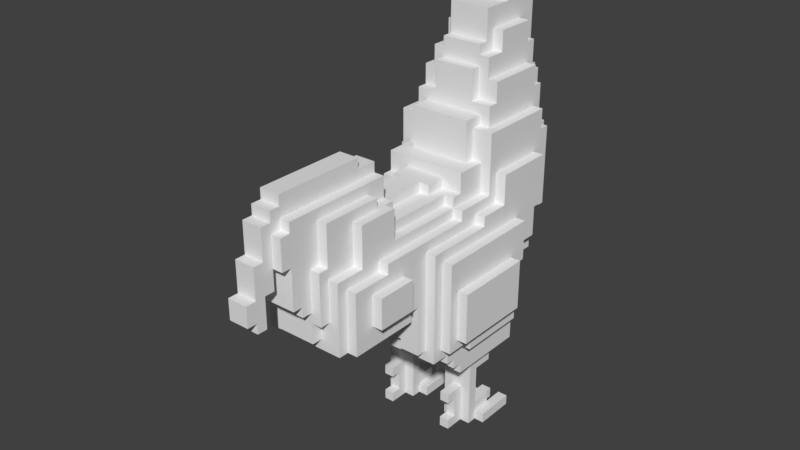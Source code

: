 # Source: rooster.blend  (saved by Blender 2.79.0; exported with 4.5.12 LTS)
import bpy
from mathutils import Matrix  # noqa: F401  (used for matrix-valued properties, if any)

bpy.ops.wm.read_factory_settings(use_empty=True)
scene = bpy.context.scene
scene.name = 'Scene'

# ---- collections
col_collection_1 = bpy.data.collections.new('Collection 1'); scene.collection.children.link(col_collection_1)

# ---- world
world_world = bpy.data.worlds.new('World'); scene.world = world_world
world_world.color = (0.05088, 0.05088, 0.05088)
world_world.use_sun_shadow = False
world_world.sun_shadow_jitter_overblur = 0.0
world_world.cycles.sampling_method = 'MANUAL'

# ---- meshes
me_rooster_bake = bpy.data.meshes.new('rooster.bake')
me_rooster_bake.from_pydata([(-7.0, 7.5, 18.0), (-8.0, 7.5, 18.0), (-8.0, -0.5, 18.0), (-7.0, -0.5, 18.0), (-6.0, 9.5, 21.0), (-7.0, 9.5, 21.0), (7.0, -0.5, 18.0), (8.0, -0.5, 18.0), (-6.0, 3.5, 21.0), (7.0, 6.5, 18.0), (8.0, 7.5, 18.0), (7.0, 7.5, 18.0), (-7.0, -1.5, 21.0), (-6.0, -1.5, 21.0), (-5.0, 13.5, 26.0), (-6.0, 13.5, 26.0), (-5.0, 9.5, 1.0), (-6.0, 9.5, 1.0), (-6.0, 7.5, 26.0), (-5.0, 7.5, 26.0), (6.0, -1.5, 21.0), (7.0, -1.5, 21.0), (-5.0, 7.5, 1.0), (-5.0, 7.5, 23.0), (-6.0, 7.5, 23.0), (-6.0, 5.5, 1.0), (-5.0, 5.5, 1.0), (-6.0, 4.5, 23.0), (-5.0, 4.5, 23.0), (-5.0, 4.5, 22.0), (-6.0, 4.5, 22.0), (-6.0, 2.5, 22.0), (7.0, 8.5, 21.0), (7.0, 9.5, 21.0), (6.0, 9.5, 21.0), (5.0, -9.5, 21.0), (6.0, -9.5, 21.0), (5.0, -6.5, 21.0), (6.0, -5.5, 21.0), (5.0, -5.5, 21.0), (5.0, -2.5, 22.0), (6.0, -2.5, 22.0), (-6.0, -2.5, 22.0), (-5.0, -2.5, 22.0), (-5.0, -5.5, 21.0), (-6.0, -5.5, 21.0), (-6.0, -9.5, 21.0), (-5.0, -9.5, 21.0), (-5.0, 14.5, 28.0), (-4.0, 14.5, 28.0), (-4.0, 15.5, 28.0), (-5.0, 15.5, 28.0), (-4.0, 14.5, 30.0), (-5.0, 14.5, 30.0), (6.0, 4.5, 22.0), (5.0, 4.5, 22.0), (5.0, 4.5, 23.0), (6.0, 4.5, 23.0), (5.0, 5.5, 1.0), (6.0, 5.5, 1.0), (5.0, 7.5, 1.0), (6.0, 7.5, 23.0), (5.0, 7.5, 23.0), (5.0, 7.5, 26.0), (6.0, 7.5, 26.0), (6.0, 9.5, 1.0), (5.0, 9.5, 1.0), (-4.0, 7.5, 30.0), (-5.0, 6.5, 30.0), (6.0, 13.5, 26.0), (5.0, 13.5, 26.0), (4.0, -11.5, 22.0), (5.0, -11.5, 22.0), (-4.0, 6.5, 2.0), (-5.0, 7.5, 2.0), (-4.0, 6.5, 24.0), (-5.0, 6.5, 24.0), (5.0, -9.5, 22.0), (5.0, -7.5, 22.0), (4.0, -7.5, 22.0), (-5.0, 5.5, 2.0), (-4.0, 5.5, 2.0), (4.0, -7.5, 23.0), (5.0, -7.5, 23.0), (-5.0, 2.5, 24.0), (-4.0, 2.5, 24.0), (5.0, 2.5, 23.0), (4.0, 2.5, 23.0), (4.0, 2.5, 24.0), (5.0, 2.5, 24.0), (-4.0, 2.5, 23.0), (-5.0, 2.5, 23.0), (4.0, 5.5, 2.0), (5.0, 5.5, 2.0), (4.0, 6.5, 2.0), (5.0, 6.5, 24.0), (4.0, 6.5, 24.0), (5.0, 7.5, 2.0), (5.0, 6.5, 30.0), (4.0, 7.5, 30.0), (-5.0, -6.5, 23.0), (-5.0, -7.5, 23.0), (-4.0, -7.5, 23.0), (-4.0, -7.5, 22.0), (-5.0, -7.5, 22.0), (-5.0, -11.5, 22.0), (-4.0, -11.5, 22.0), (-3.0, 15.5, 28.0), (-3.0, 16.5, 28.0), (-4.0, 16.5, 28.0), (-4.0, 14.5, 32.0), (-3.0, 14.5, 32.0), (-3.0, 15.5, 32.0), (-4.0, 15.5, 32.0), (-3.0, 14.5, 34.0), (-4.0, 14.5, 34.0), (5.0, 14.5, 30.0), (4.0, 14.5, 30.0), (4.0, 14.5, 28.0), (5.0, 14.5, 28.0), (5.0, 15.5, 28.0), (4.0, 15.5, 28.0), (3.0, -12.5, 23.0), (4.0, -12.5, 23.0), (4.0, -9.5, 23.0), (3.0, -9.5, 23.0), (3.0, -9.5, 27.0), (4.0, -9.5, 27.0), (3.0, -6.5, 27.0), (4.0, -5.5, 27.0), (3.0, -5.5, 27.0), (3.0, -5.5, 24.0), (4.0, -5.5, 24.0), (-4.0, 8.5, 34.0), (-3.0, 8.5, 34.0), (3.0, 2.5, 24.0), (3.0, 2.5, 1.0), (4.0, 2.5, 1.0), (4.0, 3.5, 1.0), (3.0, 3.5, 1.0), (3.0, 2.5, 4.0), (4.0, 2.5, 4.0), (3.0, 2.5, 25.0), (4.0, 2.5, 25.0), (4.0, 3.5, 25.0), (4.0, 4.5, 4.0), (3.0, 4.5, 4.0), (4.0, 3.5, 27.0), (3.0, 5.5, 27.0), (-3.0, 9.5, 1.0), (-4.0, 9.5, 1.0), (-4.0, 7.5, 32.0), (-4.0, 8.5, 32.0), (4.0, 6.5, 27.0), (3.0, 6.5, 27.0), (3.0, 6.5, 2.0), (3.0, 6.5, 30.0), (3.0, 7.5, 30.0), (3.0, 7.5, 1.0), (4.0, 7.5, 1.0), (4.0, 7.5, 32.0), (4.0, 8.5, 32.0), (4.0, 9.5, 1.0), (3.0, 9.5, 1.0), (3.0, 8.5, 34.0), (4.0, 8.5, 34.0), (-4.0, 7.5, 1.0), (-3.0, 7.5, 1.0), (-3.0, 6.5, 30.0), (-3.0, 7.5, 30.0), (-3.0, 6.5, 2.0), (-3.0, 5.5, 27.0), (-3.0, 6.5, 27.0), (-4.0, 6.5, 27.0), (4.0, 14.5, 34.0), (3.0, 14.5, 34.0), (3.0, 14.5, 32.0), (4.0, 14.5, 32.0), (4.0, 15.5, 32.0), (3.0, 15.5, 32.0), (3.0, 15.5, 28.0), (4.0, 16.5, 28.0), (3.0, 16.5, 28.0), (2.0, -13.5, 24.0), (3.0, -13.5, 24.0), (3.0, -12.5, 24.0), (2.0, -12.5, 24.0), (-4.0, 3.5, 27.0), (2.0, -12.5, 28.0), (3.0, -12.5, 28.0), (-3.0, 4.5, 4.0), (-4.0, 4.5, 4.0), (-4.0, 2.5, 25.0), (-3.0, 2.5, 25.0), (-4.0, 3.5, 25.0), (3.0, -6.5, 28.0), (2.0, -6.5, 28.0), (2.0, -6.5, 27.0), (3.0, -4.5, 27.0), (2.0, -4.5, 27.0), (3.0, -4.5, 25.0), (-4.0, 2.5, 4.0), (-3.0, 2.5, 4.0), (-4.0, 2.5, 1.0), (-3.0, 2.5, 1.0), (-3.0, 3.5, 1.0), (-4.0, 3.5, 1.0), (-3.0, 2.5, 24.0), (2.0, 1.5, 25.0), (2.0, 3.5, 25.0), (2.0, 5.5, 2.0), (3.0, 5.5, 2.0), (3.0, 5.5, 31.0), (2.0, 7.5, 2.0), (3.0, 7.5, 31.0), (2.0, 7.5, 32.0), (2.0, 8.5, 32.0), (2.0, 8.5, 36.0), (3.0, 8.5, 36.0), (3.0, 10.5, 36.0), (2.0, 10.5, 36.0), (2.0, 10.5, 38.0), (3.0, 10.5, 38.0), (-4.0, -5.5, 24.0), (-3.0, -5.5, 24.0), (-3.0, -6.5, 27.0), (-3.0, -5.5, 27.0), (-4.0, -5.5, 27.0), (3.0, 14.5, 38.0), (2.0, 14.5, 38.0), (2.0, 14.5, 36.0), (3.0, 14.5, 36.0), (3.0, 15.5, 36.0), (2.0, 15.5, 36.0), (2.0, 15.5, 33.0), (3.0, 15.5, 33.0), (3.0, 16.5, 33.0), (2.0, 16.5, 33.0), (-4.0, -9.5, 27.0), (-3.0, -9.5, 27.0), (2.0, 16.5, 28.0), (3.0, 17.5, 28.0), (2.0, 17.5, 28.0), (-3.0, -9.5, 23.0), (-4.0, -9.5, 23.0), (1.0, -16.5, 28.0), (2.0, -16.5, 28.0), (2.0, -15.5, 28.0), (1.0, -15.5, 28.0), (1.0, -15.5, 29.0), (2.0, -15.5, 29.0), (-4.0, -12.5, 23.0), (-3.0, -12.5, 23.0), (-2.0, 16.5, 28.0), (-2.0, 17.5, 28.0), (-3.0, 17.5, 28.0), (-3.0, 15.5, 33.0), (-2.0, 15.5, 33.0), (-2.0, 16.5, 33.0), (-3.0, 16.5, 33.0), (-3.0, 14.5, 36.0), (-2.0, 14.5, 36.0), (-2.0, 15.5, 36.0), (-3.0, 15.5, 36.0), (-2.0, 14.5, 38.0), (-3.0, 14.5, 38.0), (2.0, -4.5, 29.0), (1.0, -4.5, 29.0), (1.0, -4.5, 25.0), (1.0, 1.5, 25.0), (1.0, 1.5, 26.0), (2.0, 1.5, 26.0), (2.0, 3.5, 26.0), (-3.0, 10.5, 38.0), (-2.0, 10.5, 38.0), (1.0, 5.5, 1.0), (2.0, 5.5, 1.0), (2.0, 7.5, 1.0), (-2.0, 10.5, 36.0), (-3.0, 10.5, 36.0), (2.0, 7.5, 35.0), (2.0, 8.5, 35.0), (2.0, 9.5, 1.0), (1.0, 9.5, 1.0), (2.0, 8.5, 37.0), (2.0, 9.5, 37.0), (-3.0, 8.5, 36.0), (-2.0, 8.5, 36.0), (2.0, 9.5, 40.0), (2.0, 12.5, 40.0), (2.0, 12.5, 41.0), (1.0, 13.5, 41.0), (2.0, 15.5, 41.0), (1.0, 15.5, 41.0), (-2.0, 7.5, 32.0), (-2.0, 8.5, 32.0), (1.0, 15.5, 40.0), (2.0, 15.5, 40.0), (2.0, 16.5, 40.0), (1.0, 16.5, 40.0), (2.0, 17.5, 33.0), (-3.0, 7.5, 31.0), (1.0, -19.5, 23.0), (1.0, -18.5, 23.0), (1.0, -18.5, 26.0), (1.0, -17.5, 26.0), (1.0, -17.5, 29.0), (1.0, -16.5, 29.0), (1.0, -16.5, 30.0), (1.0, -15.5, 30.0), (-2.0, 7.5, 2.0), (-3.0, 5.5, 31.0), (1.0, -15.5, 31.0), (-3.0, 5.5, 2.0), (-2.0, 5.5, 2.0), (1.0, -6.5, 31.0), (1.0, -6.5, 30.0), (1.0, -4.5, 30.0), (1.0, -4.5, 26.0), (-2.0, 3.5, 25.0), (-2.0, 1.5, 25.0), (1.0, 12.5, 44.0), (1.0, 15.5, 44.0), (1.0, 15.5, 43.0), (1.0, 16.5, 43.0), (1.0, 16.5, 41.0), (1.0, 17.5, 41.0), (1.0, 17.5, 40.0), (1.0, 19.5, 40.0), (-1.0, -19.5, 23.0), (-1.0, -18.5, 23.0), (-1.0, -18.5, 26.0), (-1.0, -17.5, 26.0), (-1.0, -17.5, 29.0), (-1.0, -16.5, 29.0), (-1.0, -16.5, 30.0), (-1.0, -15.5, 30.0), (-3.0, -4.5, 25.0), (-1.0, -15.5, 31.0), (-2.0, -4.5, 27.0), (-3.0, -4.5, 27.0), (-2.0, -6.5, 27.0), (-2.0, -6.5, 28.0), (-3.0, -6.5, 28.0), (-1.0, -6.5, 31.0), (-1.0, -6.5, 30.0), (-1.0, -4.5, 30.0), (-1.0, -4.5, 26.0), (-1.0, 1.5, 26.0), (-3.0, -12.5, 28.0), (-2.0, -12.5, 28.0), (-3.0, -13.5, 24.0), (-2.0, -13.5, 24.0), (-2.0, -12.5, 24.0), (-3.0, -12.5, 24.0), (-2.0, 17.5, 33.0), (-2.0, 15.5, 40.0), (-1.0, 15.5, 40.0), (-1.0, 16.5, 40.0), (-2.0, 16.5, 40.0), (-1.0, 13.5, 41.0), (-1.0, 15.5, 41.0), (-2.0, 15.5, 41.0), (-1.0, 12.5, 44.0), (-1.0, 15.5, 44.0), (-1.0, 15.5, 43.0), (-1.0, 16.5, 43.0), (-1.0, 16.5, 41.0), (-1.0, 17.5, 41.0), (-1.0, 17.5, 40.0), (-2.0, 12.5, 41.0), (-1.0, 19.5, 40.0), (-2.0, -16.5, 28.0), (-1.0, -16.5, 28.0), (-1.0, -15.5, 28.0), (-2.0, -15.5, 28.0), (-2.0, -15.5, 29.0), (-1.0, -15.5, 29.0), (-2.0, 12.5, 40.0), (-1.0, -4.5, 29.0), (-2.0, -4.5, 29.0), (-1.0, -4.5, 25.0), (-2.0, 9.5, 40.0), (-1.0, 1.5, 25.0), (-2.0, 1.5, 26.0), (-2.0, 3.5, 26.0), (-2.0, 5.5, 1.0), (-1.0, 5.5, 1.0), (-2.0, 8.5, 37.0), (-2.0, 9.5, 37.0), (-2.0, 7.5, 1.0), (-1.0, 9.5, 1.0), (-2.0, 9.5, 1.0), (-2.0, 7.5, 35.0), (-2.0, 8.5, 35.0), (8.0, -0.5, 13.0), (8.0, 7.5, 13.0), (7.0, -1.5, 12.0), (7.0, -0.5, 13.0), (-5.0, 9.5, 0.0), (7.0, 1.5, 12.0), (-5.0, 7.5, 0.0), (7.0, 1.5, 11.0), (7.0, 7.5, 13.0), (7.0, 8.5, 11.0), (7.0, 8.5, 16.0), (7.0, 7.5, 16.0), (7.0, 8.5, 17.0), (7.0, 9.5, 17.0), (6.0, -9.5, 18.0), (6.0, -5.5, 18.0), (6.0, -2.5, 11.0), (6.0, -1.5, 12.0), (6.0, -0.5, 11.0), (6.0, -0.5, 10.0), (6.0, 0.5, 10.0), (6.0, 0.5, 11.0), (6.0, 0.5, 9.0), (6.0, 1.5, 9.0), (6.0, 1.5, 11.0), (6.0, 1.0, 10.5), (6.0, 1.5, 12.0), (6.0, 1.5, 8.0), (6.0, 5.5, 0.0), (6.0, 8.5, 11.0), (6.0, 9.5, 0.0), (6.0, 9.5, 8.0), (6.0, 9.5, 13.0), (6.0, 8.5, 13.0), (6.0, 9.5, 16.0), (6.0, 9.5, 17.0), (6.0, 8.5, 17.0), (6.0, 10.5, 16.0), (6.0, 10.5, 18.0), (6.0, 12.5, 18.0), (6.0, 12.5, 21.0), (6.0, 13.5, 21.0), (5.0, -11.5, 16.0), (5.0, -9.5, 18.0), (5.0, -9.0, 21.5), (5.0, -5.5, 18.0), (5.0, -4.5, 16.0), (5.0, -4.5, 17.0), (5.0, -5.0, 21.5), (5.0, -3.5, 17.0), (5.0, -3.5, 12.0), (5.0, -2.5, 12.0), (5.0, -2.5, 20.0), (5.0, 3.5, 7.0), (5.0, 4.5, 7.0), (5.0, 3.5, 8.0), (5.0, 4.5, 0.0), (5.0, 5.5, 0.0), (5.0, 5.5, 6.0), (5.0, 7.5, 6.0), (5.0, 7.5, 7.0), (5.0, 9.5, 7.0), (5.0, 9.5, 8.0), (5.0, 10.5, 8.0), (5.0, 10.5, 15.0), (5.0, 10.5, 16.0), (5.0, 9.5, 16.0), (5.0, 11.5, 15.0), (5.0, 11.5, 16.0), (5.0, 10.5, 18.0), (5.0, 12.5, 18.0), (5.0, 13.5, 16.0), (5.0, 13.5, 20.0), (5.0, 13.5, 21.0), (5.0, 12.5, 21.0), (5.0, 15.5, 20.0), (4.0, -12.5, 16.0), (4.0, -11.5, 16.0), (4.0, -7.5, 15.0), (4.0, -7.5, 16.0), (4.0, -4.5, 15.0), (4.0, -4.5, 16.0), (4.0, -3.5, 16.0), (4.0, -3.5, 17.0), (4.0, -4.5, 17.0), (4.0, 2.5, 0.0), (4.0, 2.5, 3.0), (4.0, 3.5, 3.0), (4.0, 4.5, 0.0), (-3.0, 9.5, 0.0), (4.0, 6.5, 6.0), (4.0, 5.5, 6.0), (4.0, 7.5, 0.0), (4.0, 9.5, 0.0), (-3.0, 7.5, 0.0), (4.0, 13.5, 17.0), (4.0, 13.5, 20.0), (4.0, 15.5, 17.0), (4.0, 15.5, 19.0), (4.0, 15.5, 20.0), (-3.0, 6.5, 6.0), (-3.0, 5.5, 6.0), (4.0, 16.5, 19.0), (3.0, -13.5, 19.0), (3.0, -12.5, 19.0), (-3.0, 3.5, 3.0), (-3.0, 4.5, 0.0), (3.0, -7.5, 14.0), (3.0, -7.5, 15.0), (3.0, -4.5, 14.0), (3.0, -4.5, 15.0), (-3.0, 2.5, 3.0), (-3.0, 2.5, 0.0), (-3.0, -3.5, 12.0), (-3.0, -2.5, 12.0), (-3.0, -2.5, 13.0), (-3.0, -3.5, 13.0), (3.0, 16.5, 21.0), (3.0, 17.5, 21.0), (2.0, -16.5, 25.0), (2.0, -15.5, 25.0), (2.0, -15.5, 21.0), (2.0, -14.5, 21.0), (2.0, -14.5, 20.0), (2.0, -13.5, 20.0), (2.0, -13.5, 17.0), (2.0, -12.5, 17.0), (2.0, -12.5, 19.0), (2.0, -13.5, 19.0), (2.0, -4.5, 15.0), (2.0, -3.5, 15.0), (2.0, -3.5, 16.0), (2.0, -4.5, 16.0), (2.0, 7.5, 0.0), (2.0, 9.5, 0.0), (-2.0, 10.5, 14.0), (-2.0, 9.5, 14.0), (-2.0, 9.5, 9.0), (-2.0, 9.5, 8.0), (-2.0, 10.5, 8.0), (-2.0, 9.5, 7.0), (1.0, -19.5, 21.0), (1.0, -18.5, 21.0), (-2.0, 7.5, 7.0), (1.0, -18.5, 20.0), (1.0, -17.5, 20.0), (1.0, -17.5, 23.0), (1.0, -16.5, 23.0), (1.0, -16.5, 25.0), (-2.0, 7.5, 6.0), (-2.0, 5.5, 6.0), (-2.0, 4.5, 7.0), (-2.0, 4.5, 0.0), (-2.0, 5.5, 0.0), (-2.0, 3.5, 8.0), (-2.0, 3.5, 7.0), (-2.0, 1.5, 8.0), (-2.0, 1.5, 9.0), (1.0, 12.5, 42.0), (1.0, 13.5, 42.0), (1.0, 16.5, 38.0), (1.0, 17.5, 38.0), (1.0, 17.5, 39.0), (1.0, 19.5, 39.0), (-1.0, -2.5, 11.0), (-1.0, -2.5, 12.0), (-1.0, -0.5, 11.0), (-1.0, -0.5, 10.0), (-1.0, 0.5, 10.0), (-1.0, 0.5, 9.0), (-1.0, 5.5, 0.0), (-1.0, 6.5, 12.0), (-1.0, 6.5, 14.0), (-1.0, 9.5, 14.0), (-1.0, 9.5, 9.0), (-1.0, 9.5, 0.0), (-8.0, 7.5, 13.0), (-7.0, 7.5, 13.0), (-7.0, 9.5, 17.0), (-6.0, 9.5, 17.0), (-7.0, 8.5, 17.0), (-6.0, 8.5, 17.0), (-7.0, 8.5, 11.0), (-6.0, 8.5, 11.0), (-6.0, 13.5, 21.0), (-5.0, 13.5, 21.0), (-6.0, 12.5, 21.0), (-5.0, 12.5, 21.0), (-6.0, 12.5, 18.0), (-5.0, 12.5, 18.0), (-6.0, 10.5, 18.0), (-5.0, 10.5, 18.0), (-6.0, 10.5, 16.0), (-5.0, 10.5, 16.0), (-6.0, 9.5, 16.0), (-5.0, 9.5, 16.0), (-6.0, 9.5, 8.0), (-5.0, 9.5, 8.0), (-6.0, 9.5, 0.0), (-5.0, -5.5, 19.0), (-6.0, -5.5, 18.0), (-5.0, -5.5, 18.0), (-5.0, 15.5, 20.0), (-4.0, 15.5, 20.0), (-5.0, 13.5, 20.0), (-4.0, 13.5, 20.0), (-4.0, 13.5, 17.0), (-5.0, 13.5, 16.0), (-5.0, 11.5, 15.0), (-5.0, 11.5, 16.0), (5.0, 9.5, 0.0), (-5.0, 10.5, 15.0), (-5.0, 10.5, 8.0), (-5.0, 9.5, 7.0), (-5.0, 7.5, 6.0), (-5.0, 7.5, 7.0), (-4.0, 7.5, 0.0), (-5.0, 5.5, 6.0), (-4.0, 5.5, 6.0), (5.0, 7.5, 0.0), (-5.0, -4.5, 16.0), (-5.0, -4.5, 17.0), (-4.0, -4.5, 17.0), (-4.0, -4.5, 16.0), (-3.0, 16.5, 21.0), (-4.0, 16.5, 19.0), (-4.0, 15.5, 19.0), (-4.0, 15.5, 17.0), (-4.0, 9.5, 0.0), (3.0, 6.5, 6.0), (3.0, 9.5, 0.0), (-4.0, 6.5, 6.0), (2.0, 5.5, 6.0), (3.0, 5.5, 6.0), (3.0, 7.5, 0.0), (2.0, 7.5, 6.0), (2.0, 7.5, 7.0), (2.0, 9.5, 7.0), (2.0, 9.5, 8.0), (2.0, 10.5, 8.0), (2.0, 10.5, 14.0), (-4.0, -4.5, 15.0), (-3.0, -4.5, 15.0), (-3.0, 17.5, 21.0), (1.0, 9.5, 0.0), (1.0, 9.5, 9.0), (2.0, 9.5, 9.0), (1.0, 9.5, 14.0), (2.0, 9.5, 14.0), (-2.0, 7.5, 0.0), (1.0, 6.5, 12.0), (1.0, 6.5, 14.0), (-1.0, -17.5, 20.0), (-1.0, -17.5, 23.0), (-1.0, -16.5, 23.0), (-1.0, -16.5, 25.0), (-2.0, -4.5, 16.0), (-2.0, -4.5, 15.0), (-3.0, -4.5, 14.0), (-1.0, 16.5, 38.0), (-1.0, 17.5, 38.0), (-1.0, 17.5, 39.0), (-1.0, 19.5, 39.0), (-2.0, 9.5, 0.0), (-7.0, 4.5, 13.0), (-8.0, -0.5, 13.0), (-7.0, -0.5, 13.0), (-7.0, 6.5, 11.0), (-7.0, 1.5, 11.0), (-6.0, 1.5, 11.0), (-7.0, 1.5, 12.0), (-6.0, 1.5, 12.0), (-6.0, -0.5, 12.0), (-7.0, -1.5, 12.0), (-6.0, -1.5, 12.0), (-6.0, 5.5, 0.0), (-5.0, 5.5, 0.0), (-5.0, 3.5, 8.0), (-6.0, 1.5, 8.0), (-6.0, 0.5, 9.0), (-6.0, 1.5, 9.0), (-6.0, -0.5, 10.0), (-6.0, 0.5, 10.0), (-6.0, -1.5, 11.0), (-6.0, -0.5, 11.0), (-6.0, -2.5, 11.0), (-6.0, -9.5, 18.0), (-5.0, -9.5, 18.0), (-5.0, 4.5, 0.0), (-4.0, 4.5, 0.0), (-5.0, 3.5, 7.0), (-5.0, 4.5, 7.0), (-5.0, -3.5, 12.0), (-5.0, -2.5, 12.0), (-5.0, -3.5, 17.0), (-4.0, -3.5, 17.0), (-4.0, -7.5, 16.0), (-5.0, -11.5, 16.0), (-4.0, -11.5, 16.0), (3.0, -3.5, 12.0), (3.0, -2.5, 12.0), (3.0, 2.5, 0.0), (3.0, 2.5, 3.0), (3.0, 3.5, 3.0), (3.0, 4.5, 0.0), (-4.0, 2.5, 3.0), (-4.0, 3.5, 3.0), (-4.0, 2.5, 0.0), (3.0, -2.5, 13.0), (3.0, -3.5, 13.0), (2.0, 1.5, 9.0), (2.0, 1.5, 8.0), (2.0, 3.5, 8.0), (2.0, 3.5, 7.0), (2.0, 4.5, 7.0), (2.0, 4.5, 0.0), (2.0, 5.5, 0.0), (-4.0, -3.5, 16.0), (-4.0, -7.5, 15.0), (-3.0, -7.5, 15.0), (-4.0, -12.5, 16.0), (1.0, -2.5, 11.0), (1.0, -0.5, 11.0), (1.0, -0.5, 10.0), (1.0, 0.5, 10.0), (1.0, 0.5, 9.0), (1.0, 5.5, 0.0), (1.0, -2.5, 12.0), (-1.0, -19.5, 21.0), (-1.0, -18.5, 21.0), (-1.0, -18.5, 20.0), (-2.0, -3.5, 16.0), (-3.0, -7.5, 14.0), (-3.0, -13.5, 19.0), (-3.0, -12.5, 19.0), (-2.0, -12.5, 19.0), (-2.0, -13.5, 19.0), (-1.0, 12.5, 42.0), (-1.0, 13.5, 42.0), (-2.0, -16.5, 25.0), (-2.0, -15.5, 25.0), (-2.0, -15.5, 21.0), (-2.0, -14.5, 21.0), (-2.0, -14.5, 20.0), (-2.0, -13.5, 20.0), (-2.0, -13.5, 17.0), (-2.0, -12.5, 17.0), (-2.0, -3.5, 15.0), (-7.0, -1.5, 14.0), (-7.0, -0.5, 14.0), (-5.0, -2.5, 20.0)], [], [(3, 0, 1, 2), (319, 320, 384, 385), (4, 5, 12, 13, 8), (56, 57, 61, 62), (15, 18, 19, 14), (21, 32, 33, 34, 20), (37, 35, 36, 38, 39), (31, 42, 43, 29, 30), (40, 41, 54, 55), (45, 46, 47, 44), (51, 48, 49, 50), (312, 309, 308, 307, 306, 305, 304, 303, 302, 536, 537, 539, 540, 541, 542, 543, 245, 248, 249, 267, 317, 316, 315), (59, 65, 66, 60, 58), (64, 69, 70, 63), (169, 67, 52, 53, 68, 168), (73, 170, 313, 314, 310, 74, 80, 81), (83, 86, 87, 82), (608, 592, 533, 535), (75, 76, 84, 85), (102, 90, 91, 100, 101), (94, 92, 93, 97, 213, 210, 211, 155), (99, 157, 156, 98, 116, 117), (103, 104, 105, 106), (109, 50, 107, 108), (112, 113, 110, 111), (121, 118, 119, 120), (123, 124, 125, 122), (127, 129, 130, 198, 199, 197, 128, 126), (509, 510, 511, 508), (711, 721, 639, 529, 528, 629, 625, 488, 487, 614, 605, 425, 423, 452, 451, 483, 480, 696, 699, 710), (139, 136, 137, 138), (160, 161, 216, 215), (158, 159, 162, 163), (164, 165, 174, 175), (150, 166, 167, 149), (686, 685, 672, 592, 608, 610, 609, 612, 80, 74, 22, 26, 671, 683), (182, 180, 121, 181), (131, 132, 88, 135), (189, 195, 196, 188), (206, 203, 204, 205), (217, 218, 219, 220), (229, 221, 222, 228), (231, 232, 233, 230), (444, 478, 477, 526, 525, 742, 726, 712, 690, 689, 687, 508, 511, 704, 694, 445), (242, 240, 182, 241), (243, 244, 251, 252), (341, 225, 343, 342), (253, 254, 255, 108), (258, 259, 256, 257), (263, 260, 261, 262), (265, 273, 274, 264), (394, 393, 280, 281), (279, 286, 287, 278), (259, 108, 107, 112, 111, 114, 134, 286, 279, 273, 265, 260, 263, 256), (360, 361, 362, 370, 290, 292, 293, 291), (297, 298, 299, 296), (305, 332, 331, 304), (317, 346, 345, 316), (326, 368, 367, 325), (53, 52, 49, 48), (307, 334, 333, 306), (315, 344, 338, 312), (341, 339, 340, 226, 227, 238, 239, 225), (270, 271, 272, 385, 384, 348, 347, 318), (354, 351, 352, 353), (357, 358, 359, 356), (355, 258, 237, 300), (373, 374, 375, 372), (377, 379, 380, 376), (238, 227, 223, 85, 90, 102, 103, 106, 693, 715, 251, 244), (386, 387, 391, 392, 390), (557, 558, 328, 327, 326, 325, 324, 323, 322, 321, 553, 554, 291, 293, 296, 299, 555, 556), (396, 10, 7, 395), (401, 399, 16, 22), (248, 245, 246, 247), (714, 727, 502, 503, 473, 474, 691, 713), (275, 721, 711, 276), (33, 32, 9, 11, 406, 405, 407, 408), (36, 409, 410, 38), (59, 423, 425, 65), (729, 730, 731, 728), (71, 72, 77, 78, 79), (445, 446, 447, 443, 37, 39, 440, 438, 35, 439, 77, 72, 437, 441, 442, 444), (308, 309, 336, 335), (698, 139, 138, 482), (658, 644, 390, 392), (459, 462, 463, 466, 467, 470, 120, 119, 116, 98, 95, 89, 86, 83, 78, 77, 439, 35, 37, 443, 447, 40, 55, 56, 62, 63, 70, 468, 469, 465, 464, 460, 461, 457, 458), (538, 535, 533, 534, 530, 531, 532, 552, 551, 549, 550, 546, 547, 548, 386, 390, 310, 314, 545, 544), (618, 636, 713, 691), (327, 328, 371, 369), (583, 584, 586, 585), (236, 237, 234, 235), (202, 190, 191, 201), (669, 668, 665, 666, 667), (436, 69, 64, 61, 57, 54, 41, 411, 413, 414, 415, 416, 420, 419, 421, 412, 20, 34, 430, 431, 428, 427, 429, 432, 433, 434, 435), (479, 476, 477, 478), (71, 79, 82, 87, 88, 132, 129, 127, 124, 123, 471, 472), (481, 482, 138, 137, 480, 483, 145, 141), (153, 147, 144, 143, 88, 96), (486, 92, 94, 485), (117, 118, 121, 178, 177, 174, 165, 161, 160, 99), (322, 364, 363, 321), (484, 149, 167, 489), (170, 495, 496, 313), (511, 510, 703, 704), (502, 504, 505, 503), (500, 205, 204, 507, 501, 190, 202, 506), (130, 131, 135, 142, 200, 198), (212, 148, 154, 156, 157, 214), (231, 228, 222, 219, 218, 164, 175, 176, 179, 180, 182, 236, 235, 232), (182, 512, 513, 241), (522, 523, 520, 521), (520, 740, 741, 521), (266, 250, 247, 246, 514, 515, 516, 517, 518, 519, 183, 186, 188, 196, 197, 199), (202, 201, 700, 506), (527, 524, 525, 526), (277, 528, 529, 282), (215, 216, 281, 280), (271, 208, 209, 272), (349, 350, 342, 343), (268, 200, 142, 143, 144, 209, 208, 269), (376, 375, 374, 377), (275, 276, 277, 282, 283), (318, 268, 269, 270), (588, 586, 584, 582, 580, 14, 19, 23, 28, 29, 43, 745, 594, 44, 100, 91, 84, 76, 68, 53, 48, 51, 597, 599, 602, 604, 603, 606, 607, 592, 590), (144, 147, 187, 194, 319, 385, 272, 209), (561, 559, 680, 678, 679), (564, 569, 568, 567, 566, 560, 559, 561, 562, 563), (570, 391, 387, 565), (573, 5, 4, 574), (666, 665, 663, 664), (577, 575, 576, 578), (396, 403, 406, 11, 10), (15, 14, 580, 579), (419, 420, 416, 415, 417, 418, 422, 426, 427, 428, 424), (586, 588, 587, 585), (605, 614, 60, 66), (592, 591, 589, 590), (431, 407, 405, 404, 424, 428), (494, 491, 490, 492, 493, 497, 181, 121), (6, 7, 10, 11, 9), (408, 430, 34, 33), (45, 44, 594, 596, 595), (50, 598, 597, 51), (57, 56, 55, 54), (288, 289, 378, 382), (461, 429, 427, 426, 457), (460, 464, 433, 432), (469, 435, 434, 465), (70, 69, 436, 468), (159, 487, 488, 162), (544, 609, 610, 538), (300, 237, 240, 242), (22, 74, 310, 390, 644, 489, 167, 166, 611, 401), (441, 476, 479, 442), (352, 351, 728, 731, 740, 520, 523, 498, 184, 183, 519, 739), (92, 486, 453, 93), (480, 137, 136, 696), (97, 60, 614, 487, 159, 158, 629, 528, 277, 213), (599, 600, 601, 490, 491, 467, 466, 602), (107, 50, 113, 112), (114, 111, 110, 115), (120, 470, 494, 121), (306, 333, 332, 305), (130, 129, 132, 131), (155, 624, 485, 94), (484, 623, 150, 149), (425, 605, 66, 65), (455, 454, 630, 631), (451, 449, 709, 710, 699, 146, 145, 483), (488, 625, 163, 162), (457, 456, 632, 633), (174, 177, 176, 175), (621, 493, 492, 622), (121, 180, 179, 178), (495, 170, 73, 626), (171, 172, 173, 187, 147, 153, 154, 148), (171, 148, 212, 311), (128, 197, 196, 195), (27, 28, 23, 24), (211, 210, 627, 628), (335, 334, 307, 308), (25, 26, 22, 16, 17), (231, 230, 229, 228), (235, 234, 233, 232), (237, 236, 182, 240), (577, 578, 664, 663, 662), (386, 548, 565, 387), (141, 145, 146, 140), (259, 258, 253, 108), (179, 176, 177, 178), (261, 260, 265, 264), (282, 529, 639, 283), (641, 640, 642, 643), (458, 634, 635, 530, 534, 607, 606, 459), (21, 397, 400, 402, 404, 405, 406, 403, 398, 6, 9, 32), (677, 674, 564, 563), (297, 296, 293, 292), (545, 314, 313, 496), (322, 323, 365, 364), (655, 656, 557, 556), (368, 326, 327, 369), (199, 198, 200, 268, 318, 347, 381, 337, 340, 339, 380, 379, 346, 317, 267, 266), (315, 316, 345, 344), (645, 566, 567, 646), (357, 356, 362, 361), (654, 555, 299, 298, 237, 258, 359, 358), (241, 513, 638, 255, 254, 355, 300, 242), (531, 568, 569, 532), (741, 740, 731, 730), (570, 658, 392, 391), (117, 116, 119, 118), (320, 319, 194, 192, 193, 337, 381, 383), (659, 661, 660, 571, 572), (574, 576, 575, 573), (295, 152, 151, 294), (395, 398, 403, 396), (462, 603, 604, 463), (582, 581, 579, 580), (590, 589, 587, 588), (397, 412, 421, 400), (256, 263, 262, 257), (389, 388, 284, 285), (440, 410, 409, 438), (596, 682, 681, 595), (600, 599, 597, 598), (212, 214, 301, 311), (606, 603, 462, 459), (607, 534, 533, 592), (324, 325, 367, 366), (429, 461, 460, 432), (610, 608, 535, 538), (468, 436, 435, 469), (544, 545, 496, 495, 626, 613, 612, 609), (442, 479, 478, 444), (719, 415, 414, 718), (454, 453, 486, 485, 624, 628, 627, 630), (675, 552, 532, 569, 564, 674), (126, 128, 195, 189, 185, 184, 498, 499, 122, 125), (497, 620, 109, 108, 619, 512, 182, 181), (617, 616, 689, 690), (621, 620, 497, 493), (491, 494, 470, 467), (604, 602, 466, 463), (503, 505, 475, 473), (476, 527, 526, 477), (482, 481, 697, 698), (634, 458, 457, 633), (522, 499, 498, 523), (685, 686, 546, 550), (506, 700, 701, 500), (717, 413, 411, 716), (720, 640, 641, 705, 418, 417), (676, 677, 563, 562), (456, 455, 631, 632), (687, 688, 509, 508), (618, 712, 726, 651), (381, 347, 348, 383), (637, 714, 713, 636), (601, 622, 492, 490), (647, 540, 539, 725), (517, 516, 736, 737), (722, 560, 566, 645), (96, 88, 89, 95), (616, 617, 618, 615), (638, 513, 512, 619), (654, 655, 556, 555), (537, 536, 723, 724), (504, 502, 727, 653), (524, 652, 742, 525), (613, 81, 80, 612), (359, 258, 257, 262, 261, 264, 274, 278, 287, 388, 389, 382, 378, 370, 362, 356), (224, 223, 227, 226), (553, 732, 733, 554), (558, 557, 656, 657), (543, 650, 734, 735, 515, 514), (518, 738, 739, 519), (675, 673, 551, 552), (643, 642, 646, 567, 568, 531, 530, 635), (649, 650, 543, 542), (660, 2, 1, 571), (581, 582, 584, 583), (3, 744, 743, 12, 5, 573, 575, 577, 662, 659, 572, 0), (630, 627, 210, 213, 277, 276, 711, 710, 709, 708, 707, 706, 705, 641, 643, 635, 634, 633, 632, 631), (665, 668, 743, 744, 661, 659, 662, 663), (4, 8, 31, 30, 27, 24, 18, 15, 579, 581, 583, 585, 587, 589, 591, 673, 675, 674, 677, 676, 679, 678, 667, 666, 664, 578, 576, 574), (17, 593, 670, 25), (669, 667, 678, 680, 42, 31, 8, 13), (620, 621, 622, 601, 600, 598, 50, 109), (244, 243, 239, 238), (465, 434, 433, 464), (743, 668, 669, 13, 12), (419, 424, 404, 402), (75, 173, 172, 168, 68, 76), (673, 591, 592, 672, 549, 551), (547, 501, 507, 702, 684, 683, 671, 670, 593, 399, 401, 611, 623, 484, 489, 644, 658, 570, 565, 548), (571, 1, 0, 572), (371, 328, 558, 657), (67, 151, 152, 133, 115, 110, 113, 50, 49, 52), (693, 692, 615, 618, 691, 474, 476, 441, 437, 472, 471, 715), (695, 694, 704, 703), (430, 408, 407, 431), (699, 696, 136, 139, 698, 697, 140, 146), (211, 628, 624, 155), (166, 150, 623, 611), (629, 158, 163, 625), (73, 81, 613, 626), (187, 173, 75, 85, 192, 194), (684, 702, 203, 206, 701, 700, 201, 191), (45, 595, 681, 46), (712, 618, 617, 690), (255, 638, 619, 108), (645, 646, 642, 640, 720, 719, 718, 717, 716, 722), (295, 294, 393, 394), (639, 721, 275, 283), (301, 169, 168, 172, 171, 311), (337, 193, 207, 224, 226, 340), (338, 344, 345, 346, 379, 377, 374, 373, 650, 649, 648, 647, 725, 724, 723, 329, 330, 331, 332, 333, 334, 335, 336), (727, 714, 637, 653), (449, 451, 452, 58, 60, 97, 93, 453, 454, 455, 456, 457, 450, 448), (243, 252, 729, 728, 351, 354, 349, 343, 225, 239), (253, 258, 355, 254), (363, 364, 365, 366, 367, 368, 369, 371, 657, 656, 655, 654, 358, 357, 361, 360, 733, 732), (350, 353, 352, 739, 738, 737, 736, 735, 734, 372, 375, 376, 380, 339, 341, 342), (267, 249, 250, 266), (726, 742, 652, 651), (476, 474, 473, 475), (660, 661, 744, 3, 2), (7, 6, 398, 395), (20, 412, 397, 21), (18, 24, 23, 19), (402, 400, 421, 419), (671, 26, 25, 670), (28, 27, 30, 29), (438, 409, 36, 35), (717, 718, 414, 413), (561, 679, 676, 562), (447, 446, 695, 703, 510, 509, 688, 745, 43, 42, 680, 559, 560, 722, 716, 411, 41, 40), (115, 133, 134, 114), (682, 47, 46, 681), (423, 59, 58, 452), (105, 692, 693, 106), (62, 61, 64, 63), (437, 72, 71, 472), (82, 79, 78, 83), (686, 683, 684, 191, 190, 501, 547, 546), (457, 426, 422, 706, 707, 450), (685, 550, 549, 672), (84, 91, 90, 85), (733, 360, 291, 554), (88, 87, 86, 89), (98, 156, 154, 153, 96, 95), (103, 102, 101, 104), (125, 124, 127, 126), (17, 16, 399, 593), (481, 141, 140, 697), (142, 135, 88, 143), (216, 161, 165, 164, 218, 217, 284, 388, 287, 286, 134, 133, 152, 295, 394, 281), (186, 185, 189, 188), (500, 701, 206, 205), (446, 445, 694, 695), (207, 193, 192, 85), (203, 702, 507, 204), (422, 418, 705, 706), (448, 450, 707, 708), (540, 647, 648, 541), (222, 221, 220, 219), (185, 186, 183, 184), (732, 553, 321, 363), (514, 246, 245, 543), (249, 248, 247, 250), (737, 738, 518, 517), (415, 719, 720, 417), (270, 269, 208, 271), (279, 278, 274, 273), (330, 329, 302, 303), (290, 370, 378, 289), (539, 537, 724, 725), (312, 338, 336, 309), (85, 223, 224, 207), (504, 653, 637, 636, 618, 651, 652, 524, 527, 476, 475, 505), (382, 389, 285, 288), (448, 708, 709, 449), (723, 536, 302, 329), (323, 324, 366, 365), (331, 330, 303, 304), (735, 736, 516, 515), (288, 285, 284, 217, 220, 221, 229, 230, 233, 234, 237, 298, 297, 292, 290, 289), (715, 471, 123, 122, 499, 522, 521, 741, 730, 729, 252, 251), (349, 354, 353, 350), (541, 648, 649, 542), (280, 393, 294, 151, 67, 169, 301, 214, 157, 99, 160, 215), (734, 650, 373, 372), (105, 104, 101, 100, 44, 47, 682, 596, 594, 745, 688, 687, 689, 616, 615, 692), (39, 38, 410, 440), (383, 348, 384, 320)])
_uv = me_rooster_bake.uv_layers.new(name='UVMap')
_uv.uv.foreach_set('vector', [0.9343, 0.001697, 0.9343, 0.0922, 0.923, 0.0922, 0.923, 0.001697, 0.9933, 0.8564, 0.9933, 0.879, 0.9819, 0.879, 0.9819, 0.8564, 0.9135, 0.2427, 0.9021, 0.2427, 0.9021, 0.1182, 0.9135, 0.1182, 0.9135, 0.1748, 0.7283, 0.9738, 0.7169, 0.9738, 0.7169, 0.9399, 0.7283, 0.9399, 0.7844, 0.8801, 0.7844, 0.948, 0.773, 0.948, 0.773, 0.8801, 0.9097, 0.2697, 0.9097, 0.3829, 0.9097, 0.3942, 0.8984, 0.3942, 0.8984, 0.2697, 0.4207, 0.9428, 0.4207, 0.9767, 0.4093, 0.9767, 0.4093, 0.9315, 0.4207, 0.9315, 0.9393, 0.4315, 0.9393, 0.4881, 0.9279, 0.4881, 0.9279, 0.4089, 0.9393, 0.4089, 0.9047, 0.9333, 0.8934, 0.9333, 0.8934, 0.8541, 0.9047, 0.8541, 0.9785, 0.7263, 0.9785, 0.7715, 0.9672, 0.7715, 0.9672, 0.7263, 0.7499, 0.2931, 0.7499, 0.2818, 0.7613, 0.2818, 0.7613, 0.2931, 0.5818, 0.4053, 0.5911, 0.3988, 0.5847, 0.3895, 0.594, 0.3831, 0.5875, 0.3738, 0.6155, 0.3545, 0.6091, 0.3452, 0.6371, 0.3259, 0.6306, 0.3166, 0.6493, 0.3037, 0.6557, 0.313, 0.6651, 0.3065, 0.6715, 0.3159, 0.6435, 0.3352, 0.65, 0.3445, 0.6313, 0.3573, 0.6033, 0.3767, 0.6098, 0.386, 0.6005, 0.3924, 0.6715, 0.4947, 0.6622, 0.5012, 0.6493, 0.4826, 0.64, 0.489, 0.967, 0.5487, 0.967, 0.5939, 0.9557, 0.5939, 0.9557, 0.5713, 0.9557, 0.5487, 0.949, 0.7263, 0.949, 0.7942, 0.9377, 0.7942, 0.9377, 0.7263, 0.8987, 0.1295, 0.8874, 0.1295, 0.8874, 0.2087, 0.876, 0.2087, 0.876, 0.1182, 0.8987, 0.1182, 0.2852, 0.9089, 0.2852, 0.9202, 0.2965, 0.9202, 0.2965, 0.9316, 0.2738, 0.9316, 0.2738, 0.8976, 0.2965, 0.8976, 0.2965, 0.9089, 0.9196, 0.001697, 0.9196, 0.1148, 0.9082, 0.1148, 0.9082, 0.001697, 0.03917, 0.9429, 0.05053, 0.9429, 0.05053, 0.9769, 0.03917, 0.9769, 0.9688, 0.3636, 0.9574, 0.3636, 0.9574, 0.3184, 0.9688, 0.3184, 0.9195, 0.7263, 0.9195, 0.8394, 0.9081, 0.8394, 0.9081, 0.7376, 0.9081, 0.7263, 0.01306, 0.9169, 0.02441, 0.9169, 0.02441, 0.9282, 0.001703, 0.9282, 0.001703, 0.8943, 0.02441, 0.8943, 0.02441, 0.9056, 0.01306, 0.9056, 0.3533, 0.6499, 0.342, 0.6499, 0.342, 0.6386, 0.3647, 0.6386, 0.3647, 0.7291, 0.3533, 0.7291, 0.3832, 0.9688, 0.3719, 0.9688, 0.3719, 0.9236, 0.3832, 0.9236, 0.2049, 0.9916, 0.2049, 0.9802, 0.2163, 0.9802, 0.2163, 0.9916, 0.7283, 0.9885, 0.7169, 0.9885, 0.7169, 0.9772, 0.7283, 0.9772, 0.1754, 0.9916, 0.1754, 0.9802, 0.1868, 0.9802, 0.1868, 0.9916, 0.9818, 0.612, 0.9818, 0.646, 0.9704, 0.646, 0.9704, 0.612, 0.507, 0.8489, 0.507, 0.8942, 0.4956, 0.8942, 0.4956, 0.9055, 0.4843, 0.9055, 0.4843, 0.8828, 0.4956, 0.8828, 0.4956, 0.8489, 0.7158, 0.4947, 0.7045, 0.4947, 0.7045, 0.4833, 0.7158, 0.4833, 0.172, 0.8083, 0.1607, 0.8083, 0.1607, 0.763, 0.172, 0.763, 0.172, 0.7857, 0.1834, 0.7857, 0.1834, 0.763, 0.1947, 0.763, 0.1947, 0.7857, 0.2061, 0.7857, 0.2061, 0.763, 0.2174, 0.763, 0.2174, 0.8083, 0.2061, 0.8083, 0.2061, 0.8196, 0.1947, 0.8196, 0.1947, 0.8422, 0.1834, 0.8422, 0.1834, 0.8196, 0.172, 0.8196, 0.4093, 0.9914, 0.4093, 0.9801, 0.4207, 0.9801, 0.4207, 0.9914, 0.1073, 0.9814, 0.09594, 0.9814, 0.09594, 0.9588, 0.1073, 0.9588, 0.5251, 0.9609, 0.5365, 0.9609, 0.5365, 0.9835, 0.5251, 0.9835, 0.9377, 0.7976, 0.949, 0.7976, 0.949, 0.8654, 0.9377, 0.8654, 0.9852, 0.5487, 0.9852, 0.5261, 0.9965, 0.5261, 0.9965, 0.5487, 0.814, 0.4768, 0.8253, 0.4768, 0.8253, 0.4881, 0.7572, 0.4881, 0.7572, 0.4768, 0.7799, 0.4768, 0.7799, 0.4655, 0.8026, 0.4655, 0.8026, 0.4202, 0.7799, 0.4202, 0.7799, 0.4089, 0.8026, 0.4089, 0.8026, 0.3976, 0.814, 0.3976, 0.717, 0.2931, 0.7056, 0.2931, 0.7056, 0.2818, 0.717, 0.2818, 0.9375, 0.6844, 0.9261, 0.6844, 0.9261, 0.5939, 0.9375, 0.5939, 0.3193, 0.9429, 0.3193, 0.875, 0.3306, 0.875, 0.3306, 0.9429, 0.8646, 0.2947, 0.8533, 0.2947, 0.8533, 0.2834, 0.8646, 0.2834, 0.9819, 0.9345, 0.9933, 0.9345, 0.9933, 0.9571, 0.9819, 0.9571, 0.5818, 0.974, 0.5818, 0.9288, 0.5931, 0.9288, 0.5931, 0.974, 0.949, 0.9774, 0.949, 0.9888, 0.9377, 0.9888, 0.9377, 0.9774, 0.2174, 0.6465, 0.2174, 0.6578, 0.2061, 0.6578, 0.2061, 0.6805, 0.1947, 0.6805, 0.1947, 0.7257, 0.2061, 0.7257, 0.2061, 0.7483, 0.2174, 0.7483, 0.2174, 0.7596, 0.1607, 0.7596, 0.1607, 0.737, 0.172, 0.737, 0.172, 0.6691, 0.1607, 0.6691, 0.1607, 0.6465, 0.4911, 0.9948, 0.4911, 0.9835, 0.5024, 0.9835, 0.5024, 0.9948, 0.9835, 0.4428, 0.9722, 0.4428, 0.9722, 0.4089, 0.9835, 0.4089, 0.3681, 0.9836, 0.3567, 0.9836, 0.3567, 0.9723, 0.3681, 0.9723, 0.8071, 0.974, 0.8071, 0.9854, 0.7957, 0.9854, 0.7957, 0.974, 0.4582, 0.9948, 0.4468, 0.9948, 0.4468, 0.9835, 0.4582, 0.9835, 0.2015, 0.9916, 0.1902, 0.9916, 0.1902, 0.9802, 0.2015, 0.9802, 0.9574, 0.4541, 0.9574, 0.4089, 0.9688, 0.4089, 0.9688, 0.4541, 0.01306, 0.9769, 0.001703, 0.9769, 0.001703, 0.9316, 0.01306, 0.9316, 0.9672, 0.9921, 0.9672, 0.9695, 0.9785, 0.9695, 0.9785, 0.9921, 0.7033, 0.3405, 0.7464, 0.3037, 0.7538, 0.3123, 0.7193, 0.3417, 0.7267, 0.3503, 0.7094, 0.365, 0.7538, 0.4166, 0.7365, 0.4313, 0.7218, 0.4141, 0.7045, 0.4288, 0.675, 0.3945, 0.6922, 0.3798, 0.6848, 0.3712, 0.7107, 0.3491, 0.1834, 0.8569, 0.1607, 0.8569, 0.1607, 0.8456, 0.1947, 0.8456, 0.1947, 0.8909, 0.1607, 0.8909, 0.1607, 0.8796, 0.1834, 0.8796, 0.7135, 0.9772, 0.7135, 0.9885, 0.7021, 0.9885, 0.7021, 0.9772, 0.9869, 0.3184, 0.9869, 0.2958, 0.9983, 0.2958, 0.9983, 0.3184, 0.2424, 0.9316, 0.2424, 0.9542, 0.2197, 0.9542, 0.2197, 0.9316, 0.9852, 0.6007, 0.9852, 0.5781, 0.9965, 0.5781, 0.9965, 0.6007, 0.4763, 0.9575, 0.4877, 0.9575, 0.4877, 0.9801, 0.4763, 0.9801, 0.9869, 0.4575, 0.9869, 0.4349, 0.9983, 0.4349, 0.9983, 0.4575, 0.2208, 0.6465, 0.2436, 0.6465, 0.2436, 0.7483, 0.2208, 0.7483, 0.7465, 0.4686, 0.7465, 0.4913, 0.7351, 0.4913, 0.7351, 0.4799, 0.7238, 0.4799, 0.7238, 0.4347, 0.7351, 0.4347, 0.7351, 0.4686, 0.5603, 0.8229, 0.5717, 0.8229, 0.5717, 0.8455, 0.5263, 0.8455, 0.5263, 0.8229, 0.5376, 0.8229, 0.5376, 0.755, 0.5603, 0.755, 0.432, 0.9948, 0.432, 0.9835, 0.4434, 0.9835, 0.4434, 0.9948, 0.9965, 0.7082, 0.9965, 0.7195, 0.9852, 0.7195, 0.9852, 0.7082, 0.1607, 0.9316, 0.172, 0.9316, 0.172, 0.9769, 0.1607, 0.9769, 0.6681, 0.974, 0.6681, 0.9854, 0.6567, 0.9854, 0.6567, 0.974, 0.8966, 0.6245, 0.8966, 0.5, 0.908, 0.5, 0.908, 0.6245, 0.4768, 0.4099, 0.4971, 0.3695, 0.5276, 0.3846, 0.5682, 0.3037, 0.5784, 0.3087, 0.5276, 0.4099, 0.5378, 0.415, 0.5174, 0.4555, 0.5784, 0.4858, 0.5733, 0.4959, 0.5022, 0.4605, 0.5174, 0.4302, 0.9612, 0.1669, 0.9725, 0.1669, 0.9725, 0.2121, 0.9612, 0.2121, 0.9612, 0.1895, 0.8528, 0.3837, 0.8367, 0.3997, 0.8287, 0.3917, 0.8448, 0.3757, 0.8367, 0.3677, 0.8448, 0.3597, 0.8287, 0.3437, 0.8367, 0.3357, 0.8287, 0.3277, 0.8528, 0.3037, 0.8689, 0.3197, 0.8608, 0.3277, 0.8689, 0.3357, 0.8528, 0.3517, 0.8608, 0.3597, 0.8528, 0.3677, 0.8689, 0.3837, 0.8608, 0.3917, 0.8351, 0.2087, 0.7784, 0.2087, 0.7784, 0.1182, 0.8351, 0.1182, 0.1368, 0.9588, 0.1368, 0.9814, 0.1255, 0.9814, 0.1255, 0.9588, 0.2772, 0.9836, 0.2772, 0.9723, 0.2886, 0.9723, 0.2886, 0.9836, 0.8889, 0.4144, 0.9002, 0.4144, 0.9002, 0.4823, 0.8889, 0.4823, 0.8889, 0.4936, 0.8775, 0.4936, 0.8775, 0.4031, 0.8889, 0.4031, 0.01306, 0.9802, 0.01306, 0.9916, 0.001703, 0.9916, 0.001703, 0.9802, 0.3613, 0.5107, 0.3613, 0.522, 0.3272, 0.5447, 0.3272, 0.5333, 0.3045, 0.5333, 0.3045, 0.522, 0.3159, 0.522, 0.3159, 0.5107, 0.3045, 0.8263, 0.3386, 0.8263, 0.3386, 0.8716, 0.3045, 0.8716, 0.5024, 0.9541, 0.4911, 0.9541, 0.4911, 0.9089, 0.5024, 0.9089, 0.9722, 0.4836, 0.9835, 0.4836, 0.9835, 0.4949, 0.9722, 0.4949, 0.6113, 0.9288, 0.6227, 0.9288, 0.6227, 0.9514, 0.6227, 0.974, 0.6113, 0.974, 0.2571, 0.1215, 0.2538, 0.1323, 0.167, 0.1057, 0.1591, 0.07364, 0.1695, 0.05909, 0.1662, 0.0699, 0.1987, 0.07988, 0.2121, 0.03663, 0.1795, 0.02665, 0.1724, 0.03039, 0.1687, 0.02332, 0.1753, 0.001697, 0.2405, 0.02166, 0.2171, 0.09735, 0.2062, 0.09402, 0.2029, 0.1048, 0.9965, 0.6528, 0.9852, 0.6528, 0.9852, 0.6301, 0.9965, 0.6301, 0.9934, 0.02772, 0.9934, 0.05034, 0.982, 0.05034, 0.982, 0.02772, 0.5217, 0.9609, 0.5217, 0.9835, 0.5104, 0.9835, 0.5104, 0.9609, 0.1778, 0.2629, 0.1745, 0.2737, 0.1637, 0.2704, 0.157, 0.292, 0.1136, 0.2787, 0.1069, 0.3003, 0.02007, 0.2737, 0.02341, 0.2629, 0.001703, 0.2562, 0.02842, 0.1697, 0.09353, 0.1897, 0.1069, 0.1464, 0.1177, 0.1497, 0.1511, 0.04162, 0.162, 0.04495, 0.1687, 0.02332, 0.1724, 0.03039, 0.1795, 0.02665, 0.1695, 0.05909, 0.1591, 0.07364, 0.167, 0.1057, 0.1453, 0.09901, 0.1219, 0.1747, 0.1111, 0.1714, 0.101, 0.2038, 0.06849, 0.1938, 0.04845, 0.2587, 0.1027, 0.2753, 0.1061, 0.2645, 0.1386, 0.2745, 0.1453, 0.2529, 0.167, 0.2595, 0.1703, 0.2487, 0.2571, 0.2753, 0.2538, 0.2862, 0.1845, 0.5769, 0.1633, 0.5849, 0.1593, 0.5743, 0.1486, 0.5782, 0.1247, 0.5147, 0.1353, 0.5107, 0.1553, 0.5637, 0.2403, 0.5319, 0.2443, 0.5425, 0.2231, 0.5504, 0.227, 0.561, 0.2164, 0.565, 0.2443, 0.6392, 0.2337, 0.6431, 0.2297, 0.6325, 0.2084, 0.6405, 0.2044, 0.6299, 0.2257, 0.6219, 0.2098, 0.5796, 0.1885, 0.5875, 0.9722, 0.3071, 0.9835, 0.3071, 0.9835, 0.341, 0.9722, 0.341, 0.5592, 0.9349, 0.5592, 0.9575, 0.5365, 0.9575, 0.5365, 0.9349, 0.9819, 0.8044, 0.9933, 0.8044, 0.9933, 0.827, 0.9819, 0.827, 0.4877, 0.9948, 0.4763, 0.9948, 0.4763, 0.9835, 0.4877, 0.9835, 0.9869, 0.3704, 0.9869, 0.3478, 0.9983, 0.3478, 0.9983, 0.3704, 0.3193, 0.9463, 0.3306, 0.9463, 0.3306, 0.9802, 0.3193, 0.9802, 0.3193, 0.9576, 0.1834, 0.4508, 0.1834, 0.5073, 0.1152, 0.5073, 0.1152, 0.4734, 0.08118, 0.4734, 0.08118, 0.4621, 0.001703, 0.4621, 0.001703, 0.3376, 0.02441, 0.3376, 0.02441, 0.3263, 0.03577, 0.3263, 0.03577, 0.3376, 0.04144, 0.332, 0.04712, 0.3376, 0.04712, 0.3489, 0.01306, 0.3489, 0.01306, 0.4508, 0.138, 0.4508, 0.138, 0.4055, 0.1266, 0.4055, 0.1266, 0.3603, 0.138, 0.3603, 0.138, 0.3942, 0.1493, 0.3942, 0.1493, 0.4168, 0.172, 0.4168, 0.172, 0.4508, 0.9819, 0.9865, 0.9933, 0.9865, 0.9933, 0.9978, 0.9819, 0.9978, 0.4125, 0.3442, 0.4328, 0.3846, 0.4226, 0.3897, 0.4734, 0.4909, 0.4633, 0.4959, 0.4226, 0.415, 0.3922, 0.4302, 0.3719, 0.3897, 0.4125, 0.3695, 0.3972, 0.3391, 0.4683, 0.3037, 0.4734, 0.3138, 0.8184, 0.8881, 0.8298, 0.8881, 0.8298, 0.8654, 0.8184, 0.8654, 0.8184, 0.8541, 0.8411, 0.8541, 0.8411, 0.8994, 0.8184, 0.8994, 0.7583, 0.8768, 0.7583, 0.8428, 0.781, 0.8428, 0.781, 0.8315, 0.7923, 0.8315, 0.7923, 0.8768, 0.9785, 0.8722, 0.9785, 0.9175, 0.9672, 0.9175, 0.9672, 0.8722, 0.2931, 0.8116, 0.3159, 0.8116, 0.3159, 0.823, 0.2704, 0.823, 0.2704, 0.8116, 0.2477, 0.8116, 0.2477, 0.7438, 0.2704, 0.7438, 0.2704, 0.7324, 0.2931, 0.7324, 0.2704, 0.9316, 0.2477, 0.9316, 0.2477, 0.8976, 0.2704, 0.8976, 0.2311, 0.9802, 0.2197, 0.9802, 0.2197, 0.9576, 0.2311, 0.9576, 0.9672, 0.09559, 0.9672, 0.05034, 0.9786, 0.05034, 0.9786, 0.09559, 0.06529, 0.9395, 0.05393, 0.9395, 0.05393, 0.8716, 0.06529, 0.8716, 0.9818, 0.6867, 0.9818, 0.7206, 0.9704, 0.7206, 0.9704, 0.6867, 0.1073, 0.8841, 0.1073, 0.8615, 0.09594, 0.8615, 0.09594, 0.8501, 0.1187, 0.8501, 0.1187, 0.8954, 0.09594, 0.8954, 0.09594, 0.8841, 0.8726, 0.2087, 0.8385, 0.2087, 0.8385, 0.1182, 0.8499, 0.1182, 0.8499, 0.1974, 0.8726, 0.1974, 0.1221, 0.8954, 0.1221, 0.8501, 0.1334, 0.8501, 0.1334, 0.8841, 0.1448, 0.8841, 0.1448, 0.8954, 0.6933, 0.6839, 0.676, 0.6692, 0.7056, 0.6348, 0.7228, 0.6496, 0.7376, 0.6324, 0.7548, 0.6471, 0.7105, 0.6987, 0.7278, 0.7134, 0.7204, 0.722, 0.7548, 0.7514, 0.7475, 0.76, 0.7044, 0.7232, 0.7117, 0.7146, 0.6859, 0.6925, 0.7135, 0.8573, 0.7135, 0.9365, 0.7021, 0.9365, 0.7021, 0.8573, 0.1402, 0.9588, 0.1516, 0.9588, 0.1516, 0.9814, 0.1402, 0.9814, 0.2049, 0.9769, 0.2049, 0.9316, 0.2163, 0.9316, 0.2163, 0.9769, 0.6126, 0.2766, 0.6126, 0.1522, 0.6239, 0.1522, 0.6239, 0.1408, 0.658, 0.1408, 0.658, 0.1522, 0.7034, 0.1522, 0.7034, 0.1635, 0.7148, 0.1635, 0.7148, 0.1748, 0.6694, 0.1748, 0.6694, 0.1861, 0.6239, 0.1861, 0.6239, 0.254, 0.6353, 0.254, 0.6353, 0.2766, 0.1607, 0.9802, 0.172, 0.9802, 0.172, 0.9916, 0.1607, 0.9916, 0.09594, 0.9848, 0.1073, 0.9848, 0.1073, 0.9961, 0.09594, 0.9961, 0.1107, 0.9588, 0.1221, 0.9588, 0.1221, 0.9814, 0.1107, 0.9814, 0.9873, 0.1895, 0.9759, 0.1895, 0.9759, 0.1556, 0.9873, 0.1556, 0.982, 0.05374, 0.9934, 0.05374, 0.9934, 0.07636, 0.982, 0.07636, 0.9316, 0.1182, 0.943, 0.1182, 0.943, 0.1861, 0.9316, 0.1861, 0.8769, 0.6285, 0.8994, 0.6317, 0.8881, 0.7101, 0.8994, 0.7117, 0.8978, 0.7229, 0.8753, 0.7197, 0.8785, 0.6973, 0.8673, 0.6957, 0.2886, 0.987, 0.2886, 0.9983, 0.2772, 0.9983, 0.2772, 0.987, 0.8071, 0.9707, 0.7957, 0.9707, 0.7957, 0.948, 0.7957, 0.9254, 0.8071, 0.9254, 0.9377, 0.8688, 0.949, 0.8688, 0.949, 0.9367, 0.9377, 0.9367, 0.4258, 0.04245, 0.4041, 0.04911, 0.3975, 0.02748, 0.3649, 0.03746, 0.3616, 0.02665, 0.3073, 0.04328, 0.3273, 0.1082, 0.3599, 0.09818, 0.3699, 0.1306, 0.3808, 0.1273, 0.4041, 0.203, 0.4258, 0.1963, 0.4467, 0.2254, 0.425, 0.2321, 0.4066, 0.2496, 0.3766, 0.1522, 0.3657, 0.1556, 0.3524, 0.1123, 0.2873, 0.1323, 0.2606, 0.04578, 0.2823, 0.03913, 0.2789, 0.02831, 0.3657, 0.001697, 0.3724, 0.02332, 0.4158, 0.01001, 0.4225, 0.03164, 0.4334, 0.02831, 0.4367, 0.03913, 0.5127, 0.01584, 0.516, 0.02665, 0.4292, 0.05327, 0.7248, 0.7634, 0.7476, 0.7634, 0.7476, 0.8539, 0.7248, 0.8539, 0.7248, 0.8313, 0.7362, 0.8313, 0.7362, 0.786, 0.7248, 0.786, 0.4547, 0.9055, 0.432, 0.9055, 0.432, 0.8489, 0.4434, 0.8489, 0.4547, 0.8489, 0.7749, 0.03564, 0.7749, 0.1375, 0.7182, 0.1375, 0.7182, 0.1035, 0.7409, 0.1035, 0.7409, 0.001697, 0.7522, 0.001697, 0.7522, 0.02432, 0.7636, 0.02432, 0.7636, 0.03564, 0.9557, 0.5973, 0.967, 0.5973, 0.967, 0.6426, 0.9557, 0.6426, 0.9524, 0.9175, 0.9524, 0.8722, 0.9638, 0.8722, 0.9638, 0.9175, 0.8419, 0.1011, 0.8533, 0.1011, 0.8533, 0.1124, 0.8419, 0.1124, 0.7317, 0.9252, 0.7317, 0.8573, 0.743, 0.8573, 0.743, 0.9252, 0.1255, 0.8988, 0.1368, 0.8988, 0.1368, 0.9327, 0.1368, 0.9554, 0.1255, 0.9554, 0.8184, 0.9028, 0.8298, 0.9028, 0.8298, 0.9593, 0.8184, 0.9593, 0.04712, 0.3376, 0.04144, 0.332, 0.03577, 0.3376, 0.03577, 0.3263, 0.03577, 0.315, 0.04712, 0.315, 0.04712, 0.3037, 0.138, 0.3037, 0.138, 0.3603, 0.1266, 0.3603, 0.1266, 0.3376, 0.9933, 0.7783, 0.9933, 0.801, 0.9819, 0.801, 0.9819, 0.7783, 0.5513, 0.9609, 0.5513, 0.9835, 0.5399, 0.9835, 0.5399, 0.9609, 0.9195, 0.9333, 0.9081, 0.9333, 0.9081, 0.8428, 0.9195, 0.8428, 0.05053, 0.9395, 0.03917, 0.9395, 0.03917, 0.9282, 0.03917, 0.8716, 0.05053, 0.8716, 0.05053, 0.8943, 0.8411, 0.7602, 0.8184, 0.7602, 0.8184, 0.7263, 0.8411, 0.7263, 0.8411, 0.7489, 0.8525, 0.7489, 0.8525, 0.8507, 0.8411, 0.8507, 0.9261, 0.5, 0.9375, 0.5, 0.9375, 0.5905, 0.9261, 0.5905, 0.9261, 0.5792, 0.4582, 0.9541, 0.4468, 0.9541, 0.4468, 0.9089, 0.4582, 0.9089, 0.8934, 0.9367, 0.9047, 0.9367, 0.9047, 0.9593, 0.9047, 0.9707, 0.8934, 0.9707, 0.9342, 0.8202, 0.9342, 0.9107, 0.9229, 0.9107, 0.9229, 0.8202, 0.5251, 0.9869, 0.5365, 0.9869, 0.5365, 0.9982, 0.5251, 0.9982, 0.6533, 0.8881, 0.6193, 0.8881, 0.6193, 0.8428, 0.6533, 0.8428, 0.4093, 0.8376, 0.4207, 0.8376, 0.4207, 0.8715, 0.4207, 0.9281, 0.4093, 0.9281, 0.9819, 0.7489, 0.9819, 0.7263, 0.9933, 0.7263, 0.9933, 0.7489, 0.9574, 0.367, 0.9688, 0.367, 0.9688, 0.401, 0.9574, 0.401, 0.09594, 0.8988, 0.1073, 0.8988, 0.1073, 0.9554, 0.09594, 0.9554, 0.8627, 0.9627, 0.8741, 0.9627, 0.8741, 0.9854, 0.8627, 0.9854, 0.342, 0.9689, 0.342, 0.935, 0.3533, 0.935, 0.3533, 0.9689, 0.634, 0.8915, 0.6454, 0.8915, 0.6454, 0.948, 0.634, 0.948, 0.6193, 0.9254, 0.6079, 0.9254, 0.6079, 0.8915, 0.6193, 0.8915, 0.6306, 0.8915, 0.6306, 0.9028, 0.6193, 0.9028, 0.6193, 0.9141, 0.6306, 0.9141, 0.6306, 0.9254, 0.6284, 0.2931, 0.6171, 0.2931, 0.6171, 0.2818, 0.6284, 0.2818, 0.05848, 0.7404, 0.06983, 0.7404, 0.06983, 0.797, 0.05848, 0.797, 0.05848, 0.8196, 0.01306, 0.8196, 0.01306, 0.797, 0.001703, 0.797, 0.001703, 0.7404, 0.01306, 0.7404, 0.01306, 0.7857, 0.05848, 0.7857, 0.4763, 0.9541, 0.4763, 0.9089, 0.4877, 0.9089, 0.4877, 0.9541, 0.9021, 0.2574, 0.9021, 0.2461, 0.9135, 0.2461, 0.9135, 0.2574, 0.6045, 0.9254, 0.5931, 0.9254, 0.5818, 0.9254, 0.5818, 0.9141, 0.5931, 0.9141, 0.5931, 0.9028, 0.5818, 0.9028, 0.5818, 0.8915, 0.5931, 0.8915, 0.6045, 0.8915, 0.8238, 0.001697, 0.8238, 0.01301, 0.7897, 0.01301, 0.7897, 0.1035, 0.8238, 0.1035, 0.8238, 0.1148, 0.7784, 0.1148, 0.7784, 0.001697, 0.2015, 0.9769, 0.1902, 0.9769, 0.1902, 0.9316, 0.2015, 0.9316, 0.9983, 0.4089, 0.9983, 0.4315, 0.9869, 0.4315, 0.9869, 0.4089, 0.9282, 0.1182, 0.9282, 0.2087, 0.9169, 0.2087, 0.9169, 0.1182, 0.342, 0.8976, 0.3647, 0.8976, 0.3647, 0.9316, 0.342, 0.9316, 0.9704, 0.5747, 0.9818, 0.5747, 0.9818, 0.6086, 0.9704, 0.6086, 0.7317, 0.9738, 0.7317, 0.9286, 0.743, 0.9286, 0.743, 0.9738, 0.1516, 0.9961, 0.1402, 0.9961, 0.1402, 0.9848, 0.1516, 0.9848, 0.05734, 0.9916, 0.04599, 0.9916, 0.04599, 0.9802, 0.05734, 0.9802, 0.2738, 0.9689, 0.2625, 0.9689, 0.2625, 0.935, 0.2738, 0.935, 0.8559, 0.8994, 0.8559, 0.8202, 0.89, 0.8202, 0.89, 0.8994, 0.8786, 0.8994, 0.8786, 0.8541, 0.8673, 0.8541, 0.8673, 0.8994, 0.04258, 0.9916, 0.03122, 0.9916, 0.03122, 0.9802, 0.04258, 0.9802, 0.9835, 0.3037, 0.9722, 0.3037, 0.9722, 0.2697, 0.9835, 0.2697, 0.9983, 0.3738, 0.9983, 0.3965, 0.9869, 0.3965, 0.9869, 0.3738, 0.6647, 0.7489, 0.6647, 0.8394, 0.642, 0.8394, 0.642, 0.7489, 0.1868, 0.9769, 0.1754, 0.9769, 0.1754, 0.9316, 0.1868, 0.9316, 0.9725, 0.2155, 0.9725, 0.2608, 0.9612, 0.2608, 0.9612, 0.2155, 0.8525, 0.7116, 0.8638, 0.7116, 0.8638, 0.7229, 0.8298, 0.7229, 0.8298, 0.6324, 0.8638, 0.6324, 0.8638, 0.6437, 0.8525, 0.6437, 0.8385, 0.28, 0.8385, 0.2121, 0.8839, 0.2121, 0.8839, 0.28, 0.3533, 0.9836, 0.342, 0.9836, 0.342, 0.9723, 0.3533, 0.9723, 0.9818, 0.534, 0.9704, 0.534, 0.9704, 0.5, 0.9818, 0.5, 0.9229, 0.9141, 0.9342, 0.9141, 0.9342, 0.9593, 0.9229, 0.9593, 0.954, 0.4915, 0.9427, 0.4915, 0.9427, 0.4689, 0.954, 0.4689, 0.3866, 0.9236, 0.398, 0.9236, 0.398, 0.9462, 0.398, 0.9688, 0.3866, 0.9688, 0.4434, 0.9801, 0.432, 0.9801, 0.432, 0.9575, 0.4434, 0.9575, 0.773, 0.9514, 0.7844, 0.9514, 0.7844, 0.9854, 0.773, 0.9854, 0.8741, 0.9593, 0.8627, 0.9593, 0.8627, 0.9028, 0.8741, 0.9028, 0.07324, 0.7404, 0.08459, 0.7404, 0.08459, 0.8196, 0.07324, 0.8196, 0.07324, 0.763, 0.574, 0.9801, 0.574, 0.9914, 0.5626, 0.9914, 0.5626, 0.9801, 0.9934, 0.07976, 0.9934, 0.1024, 0.982, 0.1024, 0.982, 0.07976, 0.8593, 0.9593, 0.848, 0.9593, 0.848, 0.9028, 0.8593, 0.9028, 0.1107, 0.9961, 0.1107, 0.9848, 0.1221, 0.9848, 0.1221, 0.9961, 0.9835, 0.4044, 0.9722, 0.4044, 0.9722, 0.3817, 0.9835, 0.3817, 0.8942, 0.2834, 0.8942, 0.2947, 0.8828, 0.2947, 0.8828, 0.2834, 0.9427, 0.4089, 0.954, 0.4089, 0.954, 0.4655, 0.9427, 0.4655, 0.5456, 0.6385, 0.5456, 0.6724, 0.4775, 0.6724, 0.4775, 0.7177, 0.5456, 0.7177, 0.5456, 0.7516, 0.4661, 0.7516, 0.4661, 0.6385, 0.3613, 0.6352, 0.2591, 0.6352, 0.2591, 0.6012, 0.2477, 0.6012, 0.2477, 0.522, 0.3045, 0.522, 0.3045, 0.5333, 0.2704, 0.5333, 0.2704, 0.6238, 0.3272, 0.6238, 0.3272, 0.5447, 0.3613, 0.522, 0.9523, 0.6166, 0.9409, 0.6166, 0.9409, 0.56, 0.9523, 0.56, 0.6079, 0.9888, 0.5965, 0.9888, 0.5965, 0.9774, 0.6079, 0.9774, 0.9638, 0.7749, 0.9638, 0.8202, 0.9524, 0.8202, 0.9524, 0.7749, 0.9933, 0.9831, 0.9819, 0.9831, 0.9819, 0.9605, 0.9933, 0.9605, 0.2625, 0.9723, 0.2738, 0.9723, 0.2738, 0.9949, 0.2625, 0.9949, 0.9578, 0.2381, 0.9578, 0.2608, 0.9464, 0.2608, 0.9464, 0.2381, 0.1187, 0.8354, 0.1187, 0.8468, 0.09594, 0.8468, 0.09594, 0.8241, 0.1073, 0.8241, 0.1073, 0.8015, 0.09594, 0.8015, 0.09594, 0.7789, 0.1187, 0.7789, 0.1187, 0.7902, 0.1414, 0.7902, 0.1414, 0.8015, 0.1527, 0.8015, 0.1527, 0.8241, 0.1414, 0.8241, 0.1414, 0.8354, 0.9933, 0.9311, 0.9819, 0.9311, 0.9819, 0.9084, 0.9933, 0.9084, 0.8838, 0.6204, 0.8611, 0.6204, 0.8611, 0.5978, 0.8838, 0.5978, 0.9195, 0.9854, 0.9081, 0.9854, 0.9081, 0.974, 0.9195, 0.974, 0.8628, 0.4596, 0.8401, 0.4596, 0.8401, 0.4823, 0.8287, 0.4823, 0.8287, 0.4031, 0.8741, 0.4031, 0.8741, 0.4823, 0.8628, 0.4823, 0.5683, 0.5559, 0.5683, 0.6351, 0.5002, 0.6351, 0.5002, 0.5559, 0.5115, 0.5559, 0.5115, 0.4993, 0.5569, 0.4993, 0.5569, 0.5559, 0.9409, 0.6199, 0.9523, 0.6199, 0.9523, 0.6765, 0.9409, 0.6765, 0.6874, 0.9772, 0.676, 0.9772, 0.676, 0.9546, 0.6874, 0.9546, 0.02782, 0.9802, 0.02782, 0.9916, 0.01646, 0.9916, 0.01646, 0.9802, 0.4911, 0.9575, 0.5024, 0.9575, 0.5024, 0.9801, 0.4911, 0.9801, 0.8723, 0.5256, 0.8691, 0.5032, 0.8916, 0.5, 0.8932, 0.5112, 0.882, 0.5128, 0.8932, 0.5912, 0.8707, 0.5944, 0.8611, 0.5272, 0.9279, 0.3263, 0.9279, 0.2697, 0.9393, 0.2697, 0.9393, 0.3603, 0.9279, 0.3603, 0.4729, 0.9835, 0.4729, 0.9948, 0.4616, 0.9948, 0.4616, 0.9835, 0.9819, 0.905, 0.9819, 0.8824, 0.9933, 0.8824, 0.9933, 0.905, 0.6567, 0.8428, 0.6681, 0.8428, 0.6681, 0.9333, 0.6567, 0.9333, 0.9131, 0.3829, 0.9131, 0.2697, 0.9245, 0.2697, 0.9245, 0.3829, 0.7011, 0.4947, 0.6897, 0.4947, 0.6897, 0.4833, 0.7011, 0.4833, 0.6875, 0.2931, 0.6761, 0.2931, 0.6761, 0.2818, 0.6875, 0.2818, 0.3045, 0.9463, 0.3159, 0.9463, 0.3159, 0.9802, 0.3045, 0.9802, 0.7583, 0.9854, 0.7583, 0.9514, 0.7696, 0.9514, 0.7696, 0.9854, 0.5626, 0.9315, 0.574, 0.9315, 0.574, 0.9767, 0.5626, 0.9767, 0.9525, 0.05034, 0.9638, 0.05034, 0.9638, 0.09559, 0.9525, 0.09559, 0.9638, 0.9209, 0.9638, 0.9661, 0.9524, 0.9661, 0.9524, 0.9209, 0.9933, 0.853, 0.9819, 0.853, 0.9819, 0.8304, 0.9933, 0.8304, 0.3647, 0.8942, 0.342, 0.8942, 0.342, 0.8263, 0.3647, 0.8263, 0.9114, 0.5, 0.9227, 0.5, 0.9227, 0.6132, 0.9114, 0.6132, 0.9835, 0.3444, 0.9835, 0.3784, 0.9722, 0.3784, 0.9722, 0.3444, 0.8934, 0.08428, 0.8934, 0.1069, 0.8707, 0.1069, 0.8707, 0.08428, 0.6863, 0.4947, 0.675, 0.4947, 0.675, 0.4833, 0.6863, 0.4833, 0.3946, 0.9202, 0.3719, 0.9202, 0.3719, 0.8862, 0.3946, 0.8862, 0.6613, 0.2818, 0.6727, 0.2818, 0.6727, 0.2931, 0.6613, 0.2931, 0.2095, 0.9282, 0.1868, 0.9282, 0.1868, 0.9169, 0.1981, 0.9169, 0.1981, 0.9056, 0.1868, 0.9056, 0.1868, 0.8943, 0.2095, 0.8943, 0.6579, 0.2931, 0.6466, 0.2931, 0.6466, 0.2818, 0.6579, 0.2818, 0.8445, 0.9028, 0.8445, 0.9593, 0.8332, 0.9593, 0.8332, 0.9028, 0.2129, 0.8943, 0.2356, 0.8943, 0.2356, 0.9056, 0.2242, 0.9056, 0.2242, 0.9169, 0.2356, 0.9169, 0.2356, 0.9282, 0.2129, 0.9282, 0.7635, 0.5905, 0.8089, 0.5905, 0.8089, 0.5, 0.8202, 0.5, 0.8202, 0.6018, 0.7635, 0.6018, 0.7328, 0.5996, 0.76, 0.6199, 0.7532, 0.629, 0.6987, 0.5883, 0.726, 0.5521, 0.7169, 0.5453, 0.751, 0.5, 0.76, 0.5068, 0.7328, 0.543, 0.76, 0.5634, 0.4627, 0.7403, 0.3719, 0.7403, 0.3719, 0.6385, 0.3832, 0.6385, 0.3832, 0.7177, 0.4513, 0.7177, 0.4513, 0.6385, 0.4627, 0.6385, 0.7022, 0.2931, 0.6909, 0.2931, 0.6909, 0.2818, 0.7022, 0.2818, 0.7957, 0.8315, 0.8071, 0.8315, 0.8071, 0.922, 0.7957, 0.922, 0.8184, 0.9854, 0.8184, 0.9627, 0.8298, 0.9627, 0.8298, 0.9854, 0.549, 0.6385, 0.5717, 0.6385, 0.5717, 0.7516, 0.549, 0.7516, 0.9704, 0.6833, 0.9704, 0.6494, 0.9818, 0.6494, 0.9818, 0.6833, 0.982, 0.02432, 0.982, 0.001697, 0.9934, 0.001697, 0.9934, 0.02432, 0.8499, 0.2834, 0.8499, 0.2947, 0.8385, 0.2947, 0.8385, 0.2834, 0.9873, 0.1182, 0.9873, 0.1522, 0.9759, 0.1522, 0.9759, 0.1182, 0.676, 0.9806, 0.6874, 0.9806, 0.6874, 0.9919, 0.676, 0.9919, 0.9759, 0.2302, 0.9873, 0.2302, 0.9873, 0.2642, 0.9759, 0.2642, 0.6227, 0.9774, 0.6227, 0.9888, 0.6113, 0.9888, 0.6113, 0.9774, 0.4809, 0.8489, 0.4809, 0.9055, 0.4582, 0.9055, 0.4582, 0.8489, 0.815, 0.7263, 0.815, 0.8281, 0.8037, 0.8281, 0.8037, 0.7376, 0.7583, 0.7376, 0.7583, 0.7263, 0.1221, 0.9554, 0.1107, 0.9554, 0.1107, 0.8988, 0.1221, 0.8988, 0.1834, 0.9282, 0.1607, 0.9282, 0.1607, 0.8943, 0.1834, 0.8943, 0.9342, 0.9854, 0.9229, 0.9854, 0.9229, 0.9627, 0.9342, 0.9627, 0.3719, 0.9722, 0.3832, 0.9722, 0.3832, 0.9948, 0.3719, 0.9948, 0.9491, 0.06957, 0.9377, 0.06957, 0.9377, 0.001697, 0.9491, 0.001697, 0.9835, 0.4462, 0.9835, 0.4802, 0.9722, 0.4802, 0.9722, 0.4462, 0.895, 0.3942, 0.8723, 0.3942, 0.8723, 0.3037, 0.895, 0.3037, 0.9983, 0.3218, 0.9983, 0.3444, 0.9869, 0.3444, 0.9869, 0.3218, 0.9785, 0.8688, 0.9672, 0.8688, 0.9672, 0.8236, 0.9785, 0.8236, 0.432, 0.7437, 0.4547, 0.7437, 0.4547, 0.8455, 0.432, 0.8455, 0.9557, 0.5453, 0.9557, 0.5, 0.967, 0.5, 0.967, 0.5453, 0.8272, 0.1011, 0.8385, 0.1011, 0.8385, 0.1124, 0.8272, 0.1124, 0.7696, 0.8801, 0.7696, 0.948, 0.7583, 0.948, 0.7583, 0.8801, 0.9869, 0.4609, 0.9983, 0.4609, 0.9983, 0.4836, 0.9869, 0.4836, 0.9965, 0.7048, 0.9852, 0.7048, 0.9852, 0.6822, 0.9965, 0.6822, 0.03577, 0.8909, 0.001703, 0.8909, 0.001703, 0.823, 0.03577, 0.823, 0.9672, 0.9661, 0.9672, 0.9209, 0.9785, 0.9209, 0.9785, 0.9661, 0.967, 0.646, 0.967, 0.6912, 0.9557, 0.6912, 0.9557, 0.646, 0.3386, 0.6499, 0.3386, 0.7291, 0.3272, 0.7291, 0.3272, 0.6951, 0.3159, 0.6951, 0.3159, 0.6725, 0.2704, 0.6725, 0.2704, 0.6951, 0.2477, 0.6951, 0.2477, 0.6838, 0.2591, 0.6838, 0.2591, 0.6499, 0.2931, 0.6499, 0.2931, 0.6386, 0.3272, 0.6386, 0.3272, 0.6499, 0.9818, 0.5713, 0.9704, 0.5713, 0.9704, 0.5374, 0.9818, 0.5374, 0.9852, 0.5227, 0.9852, 0.5, 0.9965, 0.5, 0.9965, 0.5227, 0.5331, 0.9349, 0.5331, 0.9575, 0.5104, 0.9575, 0.5104, 0.9349, 0.9169, 0.2461, 0.9169, 0.2234, 0.9169, 0.2121, 0.9282, 0.2121, 0.9282, 0.2574, 0.9169, 0.2574, 0.02782, 0.9316, 0.02782, 0.9769, 0.01646, 0.9769, 0.01646, 0.9316, 0.4729, 0.9541, 0.4616, 0.9541, 0.4616, 0.9089, 0.4729, 0.9089, 0.05053, 0.823, 0.05053, 0.8343, 0.08459, 0.8343, 0.08459, 0.8569, 0.05053, 0.8569, 0.05053, 0.8683, 0.03917, 0.8683, 0.03917, 0.823, 0.7896, 0.6279, 0.7896, 0.6052, 0.8123, 0.6052, 0.8123, 0.6279, 0.4286, 0.8342, 0.3719, 0.8342, 0.3719, 0.7437, 0.4286, 0.7437, 0.9491, 0.1069, 0.9377, 0.1069, 0.9377, 0.07297, 0.9491, 0.07297, 0.6158, 0.6177, 0.6613, 0.6177, 0.6613, 0.629, 0.5818, 0.629, 0.5818, 0.5046, 0.6272, 0.5046, 0.6272, 0.5159, 0.6953, 0.5159, 0.6953, 0.5385, 0.6726, 0.5611, 0.6726, 0.5272, 0.6158, 0.5272, 0.06549, 0.5663, 0.08675, 0.5743, 0.1027, 0.5319, 0.08144, 0.524, 0.08543, 0.5134, 0.1067, 0.5213, 0.1107, 0.5107, 0.1213, 0.5147, 0.0934, 0.5888, 0.104, 0.5928, 0.1, 0.6034, 0.1213, 0.6113, 0.1173, 0.6219, 0.03227, 0.5902, 0.01233, 0.6431, 0.001703, 0.6392, 0.02562, 0.5756, 0.03626, 0.5796, 0.04024, 0.569, 0.06151, 0.5769, 0.684, 0.5951, 0.684, 0.629, 0.6613, 0.629, 0.6613, 0.6177, 0.6726, 0.6177, 0.6726, 0.5611, 0.6953, 0.5385, 0.6953, 0.5951, 0.2322, 0.4508, 0.3003, 0.4508, 0.3117, 0.4621, 0.289, 0.4621, 0.289, 0.4734, 0.2549, 0.4734, 0.2549, 0.5073, 0.1868, 0.5073, 0.1868, 0.4508, 0.1981, 0.4508, 0.1981, 0.4168, 0.2208, 0.4168, 0.2208, 0.3942, 0.2322, 0.3942, 0.2322, 0.3037, 0.323, 0.3037, 0.323, 0.315, 0.3344, 0.315, 0.3344, 0.3263, 0.3457, 0.3263, 0.3457, 0.3376, 0.3571, 0.3376, 0.3457, 0.3489, 0.323, 0.3489, 0.323, 0.3376, 0.2436, 0.3376, 0.2436, 0.4055, 0.2322, 0.4055, 0.9524, 0.7263, 0.9638, 0.7263, 0.9638, 0.7715, 0.9524, 0.7715, 0.3571, 0.3489, 0.3457, 0.3489, 0.3571, 0.3376, 0.3685, 0.3376, 0.3685, 0.4621, 0.3117, 0.4621, 0.3003, 0.4508, 0.3571, 0.4508, 0.8577, 0.6018, 0.8463, 0.6018, 0.8463, 0.6245, 0.8236, 0.6245, 0.8236, 0.5905, 0.8463, 0.5905, 0.8463, 0.5, 0.8577, 0.5, 0.9638, 0.04695, 0.9525, 0.04695, 0.9525, 0.001697, 0.9638, 0.001697, 0.9819, 0.7523, 0.9933, 0.7523, 0.9933, 0.7749, 0.9819, 0.7749, 0.9245, 0.4655, 0.9245, 0.4881, 0.9131, 0.4881, 0.9131, 0.3863, 0.9245, 0.3863, 0.5626, 0.9281, 0.5626, 0.8489, 0.574, 0.8489, 0.574, 0.9281, 0.2591, 0.8942, 0.2591, 0.8603, 0.2477, 0.8603, 0.2477, 0.8263, 0.2704, 0.8263, 0.2704, 0.8942, 0.3647, 0.7324, 0.3647, 0.823, 0.3533, 0.823, 0.3533, 0.7551, 0.3193, 0.7551, 0.3193, 0.7324, 0.8238, 0.2687, 0.8124, 0.2687, 0.8124, 0.2913, 0.8011, 0.2913, 0.8011, 0.2687, 0.7897, 0.2687, 0.7897, 0.2574, 0.7784, 0.2574, 0.7784, 0.2121, 0.7897, 0.2121, 0.7897, 0.2347, 0.8011, 0.2347, 0.8011, 0.2121, 0.8124, 0.2121, 0.8124, 0.2347, 0.8238, 0.2347, 0.8238, 0.2121, 0.8351, 0.2121, 0.8351, 0.2574, 0.8238, 0.2574, 0.9427, 0.3263, 0.9427, 0.2697, 0.954, 0.2697, 0.954, 0.3263, 0.9638, 0.7003, 0.9638, 0.7229, 0.9524, 0.7229, 0.9524, 0.7003, 0.8037, 0.7229, 0.781, 0.7229, 0.781, 0.7116, 0.7583, 0.7116, 0.7583, 0.6437, 0.781, 0.6437, 0.781, 0.6324, 0.8264, 0.6324, 0.8264, 0.6437, 0.8037, 0.6437, 0.6613, 0.7342, 0.6613, 0.7455, 0.5818, 0.7455, 0.5818, 0.7342, 0.6158, 0.7342, 0.6158, 0.6437, 0.5818, 0.6437, 0.5818, 0.6324, 0.6613, 0.6324, 0.6613, 0.6437, 0.6726, 0.6437, 0.6726, 0.7342, 0.7317, 0.2818, 0.7317, 0.2931, 0.7204, 0.2931, 0.7204, 0.2818, 0.3045, 0.9836, 0.3159, 0.9836, 0.3159, 0.9949, 0.3045, 0.9949, 0.5331, 0.8942, 0.5104, 0.8942, 0.5104, 0.8828, 0.5217, 0.8828, 0.5217, 0.8602, 0.5104, 0.8602, 0.5104, 0.8489, 0.5331, 0.8489, 0.9612, 0.1635, 0.9612, 0.1182, 0.9725, 0.1182, 0.9725, 0.1635, 0.848, 0.9854, 0.848, 0.9627, 0.8593, 0.9627, 0.8593, 0.9854, 0.8445, 0.9854, 0.8332, 0.9854, 0.8332, 0.9627, 0.8445, 0.9627, 0.6079, 0.974, 0.5965, 0.974, 0.5965, 0.9288, 0.6079, 0.9288, 0.1981, 0.8796, 0.1981, 0.8456, 0.2322, 0.8456, 0.2322, 0.8909, 0.2208, 0.8909, 0.2208, 0.8796, 0.5592, 0.8942, 0.5365, 0.8942, 0.5365, 0.8828, 0.5478, 0.8828, 0.5478, 0.8602, 0.5365, 0.8602, 0.5365, 0.8489, 0.5592, 0.8489, 0.3719, 0.8376, 0.4059, 0.8376, 0.4059, 0.8828, 0.3719, 0.8828, 0.2311, 0.9836, 0.2311, 0.995, 0.2197, 0.995, 0.2197, 0.9836, 0.7283, 0.8573, 0.7283, 0.9365, 0.7169, 0.9365, 0.7169, 0.8573, 0.7522, 0.2427, 0.7749, 0.2427, 0.7749, 0.2766, 0.7182, 0.2766, 0.7182, 0.1748, 0.7295, 0.1748, 0.7295, 0.1635, 0.7409, 0.1635, 0.7409, 0.1408, 0.7522, 0.1408, 0.9873, 0.2268, 0.9759, 0.2268, 0.9759, 0.1929, 0.9873, 0.1929, 0.9688, 0.2697, 0.9688, 0.315, 0.9574, 0.315, 0.9574, 0.2697, 0.6987, 0.8573, 0.6987, 0.8686, 0.6874, 0.8686, 0.6874, 0.9026, 0.676, 0.9026, 0.676, 0.8573, 0.8786, 0.8055, 0.8786, 0.7263, 0.89, 0.7263, 0.89, 0.8168, 0.8559, 0.8168, 0.8559, 0.8055, 0.5194, 0.09757, 0.5776, 0.01386, 0.5869, 0.0203, 0.5998, 0.001697, 0.6092, 0.008136, 0.5381, 0.1105, 0.5474, 0.1169, 0.541, 0.1262, 0.569, 0.1455, 0.5876, 0.1584, 0.5812, 0.1677, 0.6092, 0.187, 0.6027, 0.1963, 0.5934, 0.1899, 0.5869, 0.1992, 0.5682, 0.1863, 0.5747, 0.177, 0.5467, 0.1577, 0.5532, 0.1484, 0.5252, 0.1291, 0.5316, 0.1198, 0.5223, 0.1133, 0.5287, 0.104, 0.6681, 0.9707, 0.6567, 0.9707, 0.6567, 0.9367, 0.6681, 0.9367, 0.7685, 0.3829, 0.7685, 0.3037, 0.7799, 0.3037, 0.7799, 0.315, 0.8026, 0.315, 0.8026, 0.3263, 0.7799, 0.3263, 0.7799, 0.3716, 0.8026, 0.3716, 0.8026, 0.3829, 0.8253, 0.3829, 0.8253, 0.3942, 0.7572, 0.3942, 0.7572, 0.3829, 0.1573, 0.7121, 0.13, 0.7325, 0.1573, 0.7687, 0.1482, 0.7755, 0.1141, 0.7302, 0.1232, 0.7234, 0.09594, 0.6872, 0.1504, 0.6465, 0.1573, 0.6556, 0.13, 0.6759, 0.9464, 0.2347, 0.9464, 0.1782, 0.9578, 0.1782, 0.9578, 0.2347, 0.8513, 0.09769, 0.8272, 0.07369, 0.8352, 0.06569, 0.8272, 0.05769, 0.8432, 0.04169, 0.8352, 0.03369, 0.8432, 0.0257, 0.8272, 0.009696, 0.8352, 0.001697, 0.8513, 0.0177, 0.8593, 0.009696, 0.8673, 0.0177, 0.8513, 0.03369, 0.8593, 0.04169, 0.8513, 0.04969, 0.8673, 0.06569, 0.8593, 0.07369, 0.8673, 0.08169, 0.6239, 0.0922, 0.6694, 0.0922, 0.6694, 0.1035, 0.7148, 0.1035, 0.7148, 0.1148, 0.7034, 0.1148, 0.7034, 0.1261, 0.658, 0.1261, 0.658, 0.1375, 0.6239, 0.1375, 0.6239, 0.1261, 0.6126, 0.1261, 0.6126, 0.001697, 0.6353, 0.001697, 0.6353, 0.02432, 0.6239, 0.02432, 0.9047, 0.7263, 0.9047, 0.8507, 0.8934, 0.8507, 0.8934, 0.7263, 0.3193, 0.9836, 0.3306, 0.9836, 0.3306, 0.9949, 0.3193, 0.9949, 0.9279, 0.4055, 0.9279, 0.3716, 0.9393, 0.3716, 0.9393, 0.4055, 0.8888, 0.9593, 0.8775, 0.9593, 0.8775, 0.948, 0.8775, 0.9028, 0.8888, 0.9028, 0.1402, 0.8988, 0.1516, 0.8988, 0.1516, 0.9554, 0.1402, 0.9554, 0.9227, 0.6166, 0.9227, 0.7184, 0.9114, 0.7184, 0.9114, 0.6166, 0.2591, 0.935, 0.2591, 0.9689, 0.2477, 0.9689, 0.2477, 0.935, 0.7351, 0.2931, 0.7351, 0.2818, 0.7465, 0.2818, 0.7465, 0.2931, 0.9672, 0.1103, 0.9672, 0.09899, 0.9786, 0.09899, 0.9786, 0.1103, 0.5104, 0.9869, 0.5217, 0.9869, 0.5217, 0.9982, 0.5104, 0.9982, 0.06529, 0.9769, 0.05393, 0.9769, 0.05393, 0.9429, 0.06529, 0.9429, 0.954, 0.3863, 0.9427, 0.3863, 0.9427, 0.3297, 0.954, 0.3297, 0.9578, 0.1182, 0.9578, 0.1748, 0.9464, 0.1748, 0.9464, 0.1182, 0.474, 0.5106, 0.3832, 0.5106, 0.3832, 0.5333, 0.3946, 0.5333, 0.3946, 0.6012, 0.3832, 0.6012, 0.3832, 0.6238, 0.474, 0.6238, 0.4968, 0.6238, 0.4968, 0.6351, 0.3719, 0.6351, 0.3719, 0.5785, 0.3832, 0.5785, 0.3832, 0.5559, 0.3719, 0.5559, 0.3719, 0.4993, 0.4968, 0.4993, 0.4968, 0.5106, 0.3045, 0.9429, 0.3045, 0.875, 0.3159, 0.875, 0.3159, 0.9429, 0.9377, 0.974, 0.9377, 0.9401, 0.949, 0.9401, 0.949, 0.974, 0.923, 0.1069, 0.923, 0.09559, 0.9343, 0.09559, 0.9343, 0.1069, 0.943, 0.1895, 0.943, 0.2574, 0.9316, 0.2574, 0.9316, 0.1895, 0.9688, 0.4915, 0.9574, 0.4915, 0.9574, 0.4575, 0.9688, 0.4575, 0.06869, 0.9395, 0.06869, 0.8716, 0.08005, 0.8716, 0.08005, 0.9395, 0.3533, 0.987, 0.3533, 0.9983, 0.342, 0.9983, 0.342, 0.987, 0.9048, 0.001697, 0.9048, 0.08089, 0.8934, 0.08089, 0.8934, 0.03564, 0.8821, 0.03564, 0.8821, 0.08089, 0.8707, 0.08089, 0.8707, 0.001697, 0.7101, 0.7634, 0.7214, 0.7634, 0.7214, 0.8539, 0.676, 0.8539, 0.676, 0.8313, 0.7101, 0.8313, 0.06869, 0.9769, 0.06869, 0.9429, 0.08005, 0.9429, 0.08005, 0.9769, 0.6137, 0.2818, 0.6137, 0.2931, 0.6023, 0.2931, 0.6023, 0.2818, 0.9638, 0.9921, 0.9524, 0.9921, 0.9524, 0.9695, 0.9638, 0.9695, 0.6432, 0.2818, 0.6432, 0.2931, 0.6318, 0.2931, 0.6318, 0.2818, 0.2738, 0.8263, 0.2965, 0.8263, 0.2965, 0.8603, 0.2852, 0.8603, 0.2852, 0.8942, 0.2738, 0.8942, 0.3567, 0.9983, 0.3567, 0.987, 0.3681, 0.987, 0.3681, 0.9983, 0.9638, 0.8688, 0.9524, 0.8688, 0.9524, 0.8236, 0.9638, 0.8236, 0.1255, 0.9848, 0.1368, 0.9848, 0.1368, 0.9961, 0.1255, 0.9961, 0.07551, 0.9916, 0.07551, 0.9802, 0.08686, 0.9802, 0.08686, 0.9916, 0.743, 0.9772, 0.743, 0.9885, 0.7317, 0.9885, 0.7317, 0.9772, 0.4661, 0.7776, 0.4661, 0.755, 0.4888, 0.755, 0.4888, 0.7663, 0.5115, 0.7663, 0.5115, 0.7776, 0.5229, 0.7776, 0.5229, 0.8229, 0.5115, 0.8229, 0.5115, 0.8342, 0.4888, 0.8342, 0.4888, 0.8455, 0.4661, 0.8455, 0.4661, 0.8229, 0.5002, 0.8229, 0.5002, 0.7776, 0.4434, 0.9541, 0.432, 0.9541, 0.432, 0.9089, 0.4434, 0.9089, 0.9869, 0.2697, 0.9983, 0.2697, 0.9983, 0.2924, 0.9869, 0.2924, 0.8888, 0.9854, 0.8775, 0.9854, 0.8775, 0.9627, 0.8888, 0.9627, 0.06075, 0.9916, 0.06075, 0.9802, 0.0721, 0.9802, 0.0721, 0.9916, 0.9638, 0.09899, 0.9638, 0.1103, 0.9525, 0.1103, 0.9525, 0.09899, 0.676, 0.9059, 0.6874, 0.9059, 0.6874, 0.9512, 0.676, 0.9512, 0.2772, 0.935, 0.2886, 0.935, 0.2886, 0.9689, 0.2772, 0.9689, 0.5331, 0.9315, 0.5104, 0.9315, 0.5104, 0.8976, 0.5331, 0.8976, 0.4468, 0.9575, 0.4582, 0.9575, 0.4582, 0.9801, 0.4468, 0.9801, 0.5931, 0.9888, 0.5818, 0.9888, 0.5818, 0.9774, 0.5931, 0.9774, 0.7862, 0.6279, 0.7635, 0.6279, 0.7635, 0.6052, 0.7862, 0.6052, 0.3567, 0.9689, 0.3567, 0.935, 0.3681, 0.935, 0.3681, 0.9689, 0.5513, 0.9869, 0.5513, 0.9982, 0.5399, 0.9982, 0.5399, 0.9869, 0.9785, 0.8202, 0.9672, 0.8202, 0.9672, 0.7749, 0.9785, 0.7749, 0.9523, 0.5, 0.9523, 0.5566, 0.9409, 0.5566, 0.9409, 0.5, 0.8794, 0.2834, 0.8794, 0.2947, 0.8681, 0.2947, 0.8681, 0.2834, 0.4729, 0.9801, 0.4616, 0.9801, 0.4616, 0.9575, 0.4729, 0.9575, 0.9852, 0.6562, 0.9965, 0.6562, 0.9965, 0.6788, 0.9852, 0.6788, 0.9786, 0.001697, 0.9786, 0.04695, 0.9672, 0.04695, 0.9672, 0.001697, 0.2477, 0.9723, 0.2591, 0.9723, 0.2591, 0.9949, 0.2477, 0.9949, 0.398, 0.9722, 0.398, 0.9948, 0.3866, 0.9948, 0.3866, 0.9722, 0.9342, 0.7263, 0.9342, 0.8168, 0.9229, 0.8168, 0.9229, 0.7263, 0.2436, 0.763, 0.2436, 0.8309, 0.2322, 0.8309, 0.2322, 0.8422, 0.2208, 0.8422, 0.2208, 0.8196, 0.2322, 0.8196, 0.2322, 0.7744, 0.2208, 0.7744, 0.2208, 0.7517, 0.2322, 0.7517, 0.2322, 0.763, 0.6158, 0.8881, 0.5818, 0.8881, 0.5818, 0.8428, 0.6158, 0.8428, 0.6454, 0.9514, 0.6454, 0.9854, 0.634, 0.9854, 0.634, 0.9514, 0.9489, 0.7105, 0.9261, 0.7105, 0.9261, 0.6878, 0.9489, 0.6878, 0.9965, 0.5747, 0.9852, 0.5747, 0.9852, 0.5521, 0.9965, 0.5521, 0.5592, 0.8976, 0.5592, 0.9315, 0.5365, 0.9315, 0.5365, 0.8976, 0.7204, 0.4347, 0.7204, 0.4799, 0.675, 0.4799, 0.675, 0.4347, 0.01306, 0.6578, 0.04712, 0.6578, 0.04712, 0.6465, 0.05848, 0.6465, 0.05848, 0.6691, 0.03577, 0.6691, 0.03577, 0.7144, 0.05848, 0.7144, 0.05848, 0.7257, 0.09254, 0.7257, 0.09254, 0.737, 0.01306, 0.737, 0.01306, 0.7257, 0.001703, 0.7257, 0.001703, 0.6918, 0.01306, 0.6918, 0.5194, 0.2931, 0.5194, 0.2026, 0.5989, 0.2026, 0.5989, 0.2139, 0.5535, 0.2139, 0.5535, 0.2252, 0.5308, 0.2252, 0.5308, 0.2704, 0.5535, 0.2704, 0.5535, 0.2818, 0.5989, 0.2818, 0.5989, 0.2931, 0.8987, 0.2121, 0.8987, 0.2574, 0.8874, 0.2574, 0.8874, 0.2121, 0.9852, 0.6267, 0.9852, 0.6041, 0.9965, 0.6041, 0.9965, 0.6267, 0.6386, 0.7715, 0.6386, 0.8168, 0.6045, 0.8168, 0.6045, 0.8394, 0.5818, 0.8394, 0.5818, 0.8281, 0.5931, 0.8281, 0.5931, 0.7602, 0.5818, 0.7602, 0.5818, 0.7489, 0.6045, 0.7489, 0.6045, 0.7715, 0.9195, 0.9707, 0.9081, 0.9707, 0.9081, 0.9367, 0.9195, 0.9367, 0.4342, 0.3003, 0.4208, 0.257, 0.41, 0.2604, 0.4066, 0.2496, 0.425, 0.2321, 0.4384, 0.2753, 0.4709, 0.2654, 0.4576, 0.2221, 0.4467, 0.2254, 0.4258, 0.1963, 0.5127, 0.1697, 0.516, 0.1805, 0.4617, 0.1972, 0.4651, 0.208, 0.4759, 0.2046, 0.4993, 0.2803, 0.7021, 0.9399, 0.7135, 0.9399, 0.7135, 0.9738, 0.7021, 0.9738, 0.8934, 0.9854, 0.8934, 0.974, 0.9047, 0.974, 0.9047, 0.9854])
me_rooster_bake.use_remesh_preserve_volume = False
me_rooster_bake.use_remesh_preserve_attributes = False
me_rooster_bake.use_mirror_vertex_groups = False
me_rooster_bake.update()

# ---- objects
ob_rooster_bake = bpy.data.objects.new('rooster.bake', me_rooster_bake)

# ---- transforms, parenting, visibility, modifiers, constraints
ob_rooster_bake.location = (0.0, 0.0, 0.0)
ob_rooster_bake.lineart.crease_threshold = 0.0

# ---- collection membership
col_collection_1.objects.link(ob_rooster_bake)

# ---- scene / render settings (as saved in the file)
scene.frame_start = 1; scene.frame_end = 250; scene.frame_set(1)
scene.render.engine = 'BLENDER_EEVEE_NEXT'
scene.render.resolution_percentage = 50
scene.render.dither_intensity = 0.0
scene.cycles.use_denoising = False
scene.cycles.samples = 128
scene.cycles.sampling_pattern = 'TABULATED_SOBOL'
scene.cycles.use_adaptive_sampling = False
scene.cycles.use_light_tree = False
scene.cycles.blur_glossy = 0.0
scene.cycles.sample_clamp_indirect = 0.0
scene.view_settings.view_transform = 'Standard'
bpy.context.view_layer.update()

# ---- added for rendering (the .blend has no active camera and no usable light): camera, sun
cam_auto = bpy.data.cameras.new('AutoCamera')
cam_auto.lens = 50.0
cam_auto.sensor_width = 36.0
cam_auto.clip_end = 1000.0
ob_auto_camera = bpy.data.objects.new('AutoCamera', cam_auto)
scene.collection.objects.link(ob_auto_camera)
ob_auto_camera.location = (56.378, -67.6536, 67.1024)
ob_auto_camera.rotation_euler = (1.09748, -7.21219e-08, 0.694738)
scene.camera = ob_auto_camera
light_auto_sun = bpy.data.lights.new('AutoSun', 'SUN')
light_auto_sun.energy = 3.0
light_auto_sun.angle = 0.0523599
ob_auto_sun = bpy.data.objects.new('AutoSun', light_auto_sun)
scene.collection.objects.link(ob_auto_sun)
ob_auto_sun.rotation_euler = (0.872665, 0.174533, 0.523599)
bpy.context.view_layer.update()
